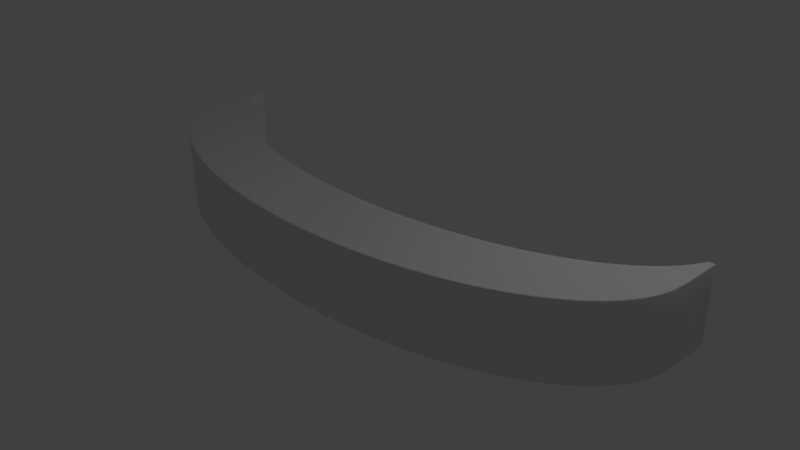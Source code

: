 # Source: bar1.blend  (saved by Blender 2.79.0; exported with 4.5.12 LTS)
import bpy
from mathutils import Matrix  # noqa: F401  (used for matrix-valued properties, if any)

bpy.ops.wm.read_factory_settings(use_empty=True)
scene = bpy.context.scene
scene.name = 'Scene'

# ---- collections
col_collection_1 = bpy.data.collections.new('Collection 1'); scene.collection.children.link(col_collection_1)

# ---- node groups
ng_auto_smooth = bpy.data.node_groups.new('Auto Smooth', 'GeometryNodeTree')
_s = ng_auto_smooth.interface.new_socket(name='Geometry', in_out='OUTPUT', socket_type='NodeSocketGeometry')
_s = ng_auto_smooth.interface.new_socket(name='Geometry', in_out='INPUT', socket_type='NodeSocketGeometry')
_s = ng_auto_smooth.interface.new_socket(name='Angle', in_out='INPUT', socket_type='NodeSocketFloat')
_s.subtype = 'ANGLE'
_s.min_value = 0.0
_s.max_value = 3.142
ng_auto_smooth.is_modifier = True
_N = ng_auto_smooth.nodes; _L = ng_auto_smooth.links
n0 = _N.new('NodeGroupOutput'); n0.name = 'Group Output'; n0.location = (480, -100)
n1 = _N.new('NodeGroupInput'); n1.name = 'Group Input'; n1.location = (-420, -300)
n2 = _N.new('NodeGroupInput'); n2.name = 'Group Input.001'; n2.location = (-60, -100)
n3 = _N.new('GeometryNodeSetShadeSmooth'); n3.name = 'Set Shade Smooth'; n3.location = (120, -100)
n3.domain = 'EDGE'
n4 = _N.new('GeometryNodeSetShadeSmooth'); n4.name = 'Set Shade Smooth.001'; n4.location = (300, -100)
n5 = _N.new('GeometryNodeInputMeshEdgeAngle'); n5.name = 'Edge Angle'; n5.location = (-420, -220)
n6 = _N.new('GeometryNodeInputEdgeSmooth'); n6.name = 'Is Edge Smooth'; n6.location = (-60, -160)
n7 = _N.new('GeometryNodeInputShadeSmooth'); n7.name = 'Is Face Smooth'; n7.location = (-240, -340)
n8 = _N.new('FunctionNodeBooleanMath'); n8.name = 'Boolean Math'; n8.location = (-60, -220)
n9 = _N.new('FunctionNodeCompare'); n9.name = 'Compare'; n9.location = (-240, -180)
n9.operation = 'LESS_EQUAL'
_L.new(n5.outputs[0], n9.inputs[0])
_L.new(n4.outputs[0], n0.inputs[0])
_L.new(n1.outputs[1], n9.inputs[1])
_L.new(n9.outputs[0], n8.inputs[0])
_L.new(n7.outputs[0], n8.inputs[1])
_L.new(n2.outputs[0], n3.inputs[0])
_L.new(n6.outputs[0], n3.inputs[1])
_L.new(n3.outputs[0], n4.inputs[0])
_L.new(n8.outputs[0], n3.inputs[2])
n0.is_active_output = True

# ---- world
world_world = bpy.data.worlds.new('World'); scene.world = world_world
world_world.color = (0.05088, 0.05088, 0.05088)
world_world.use_sun_shadow = False
world_world.sun_shadow_jitter_overblur = 0.0
world_world.cycles.sampling_method = 'MANUAL'

# ---- cameras
cam_camera = bpy.data.cameras.new('Camera')
cam_camera.clip_end = 100.0
cam_camera.lens = 35.0
cam_camera.sensor_width = 32.0
cam_camera.sensor_height = 18.0
cam_camera.ortho_scale = 7.314
cam_camera.dof.focus_distance = 0.0
cam_camera.dof.aperture_fstop = 128.0

# ---- lights
light_lamp = bpy.data.lights.new('Lamp', 'POINT')
light_lamp.transmission_factor = 0.0
light_lamp.cutoff_distance = 30.0
light_lamp.energy = 100.0
light_lamp.shadow_buffer_clip_start = 1.001
light_lamp.shadow_soft_size = 0.1
light_lamp.shadow_maximum_resolution = 0.006
light_lamp.use_absolute_resolution = True

# ---- meshes
me_circle = bpy.data.meshes.new('Circle')
me_circle.from_pydata([(-3.875, 0.1315, 0.6875), (-3.612, -0.2372, 0.6875), (-3.209, -0.5731, 0.6875), (-2.683, -0.8633, 0.6875), (-2.054, -1.097, 0.6875), (-1.346, -1.264, 0.6875), (-0.5862, -1.359, 0.6875), (0.196, -1.378, 0.6875), (0.9708, -1.321, 0.6875), (1.708, -1.189, 0.6875), (2.38, -0.9876, 0.6875), (2.96, -0.7247, 0.6875), (3.427, -0.4101, 0.6875), (3.762, -0.05614, 0.6875), (0.5862, -1.359, 0.6875), (1.346, -1.264, 0.6875), (2.054, -1.097, 0.6875), (3.952, 1.227, 0.6875), (-3.952, 1.227, 0.6875), (2.683, -0.8633, 0.6875), (3.209, -0.5731, 0.6875), (3.952, 0.3237, 0.6875), (3.612, -0.2372, 0.6875), (-3.952, 0.3237, 0.6875), (3.875, 0.1315, 0.6875), (-3.762, -0.05614, 0.6875), (-3.427, -0.4101, 0.6875), (-2.96, -0.7247, 0.6875), (-2.38, -0.9876, 0.6875), (-1.708, -1.189, 0.6875), (-0.9707, -1.321, 0.6875), (-0.196, -1.378, 0.6875), (3.427, -0.2851, 0.75), (-1.346, -1.139, 0.75), (-3.612, -0.1122, 0.75), (1.708, -1.064, 0.75), (3.209, -0.4481, 0.75), (-1.708, -1.064, 0.75), (-3.762, 0.06886, 0.75), (1.346, -1.139, 0.75), (2.96, -0.5997, 0.75), (-2.054, -0.9716, 0.75), (-3.875, 0.2565, 0.75), (0.9708, -1.196, 0.75), (2.683, -0.7383, 0.75), (3.875, 0.2565, 0.75), (-2.38, -0.8626, 0.75), (-2.96, -0.5997, 0.75), (0.5862, -1.234, 0.75), (-0.5862, -1.234, 0.75), (-0.196, -1.253, 0.75), (2.38, -0.8626, 0.75), (3.762, 0.06886, 0.75), (-2.683, -0.7383, 0.75), (-3.209, -0.4481, 0.75), (0.196, -1.253, 0.75), (-0.9707, -1.196, 0.75), (3.612, -0.1122, 0.75), (2.054, -0.9716, 0.75), (-3.427, -0.2851, 0.75), (-3.875, 0.1315, 0.0), (-3.612, -0.2372, 0.0), (-3.209, -0.5731, 0.0), (-2.683, -0.8633, 0.0), (-2.054, -1.097, 0.0), (-1.346, -1.264, 0.0), (-0.5862, -1.359, 0.0), (0.196, -1.378, 0.0), (0.9708, -1.321, 0.0), (1.708, -1.189, 0.0), (2.38, -0.9876, 0.0), (2.96, -0.7247, 0.0), (3.427, -0.4101, 0.0), (3.762, -0.05614, 0.0), (0.5862, -1.359, 0.0), (1.346, -1.264, 0.0), (2.054, -1.097, 0.0), (3.952, 1.227, 0.0), (-3.952, 1.227, 0.0), (2.683, -0.8633, 0.0), (3.209, -0.5731, 0.0), (3.952, 0.3237, 0.0), (3.612, -0.2372, 0.0), (-3.952, 0.3237, 0.0), (3.875, 0.1315, 0.0), (-3.762, -0.05614, 0.0), (-3.427, -0.4101, 0.0), (-2.96, -0.7247, 0.0), (-2.38, -0.9876, 0.0), (-1.708, -1.189, 0.0), (-0.9707, -1.321, 0.0), (-0.196, -1.378, 0.0), (3.427, -0.2851, 0.0), (-1.346, -1.139, 0.0), (-3.612, -0.1122, 0.0), (1.708, -1.064, 0.0), (3.209, -0.4481, 0.0), (-1.708, -1.064, 0.0), (-3.762, 0.06886, 0.0), (1.346, -1.139, 0.0), (2.96, -0.5997, 0.0), (-2.054, -0.9716, 0.0), (-3.875, 0.2565, 0.0), (0.9708, -1.196, 0.0), (2.683, -0.7383, 0.0), (3.875, 0.2565, 0.0), (-2.38, -0.8626, 0.0), (-2.96, -0.5997, 0.0), (0.5862, -1.234, 0.0), (-0.5862, -1.234, 0.0), (-0.196, -1.253, 0.0), (2.38, -0.8626, 0.0), (3.762, 0.06886, 0.0), (-2.683, -0.7383, 0.0), (-3.209, -0.4481, 0.0), (0.196, -1.253, 0.0), (-0.9707, -1.196, 0.0), (3.612, -0.1122, 0.0), (2.054, -0.9716, 0.0), (-3.427, -0.2851, 0.0), (3.998, 0.6686, 0.6875), (3.976, 0.421, 0.6875), (-3.998, 0.6686, 0.6875), (-3.976, 0.421, 0.6875), (-3.918, 0.2271, 0.6875), (-3.823, 0.03696, 0.6875), (-3.691, -0.1476, 0.6875), (-3.523, -0.3248, 0.6875), (-3.322, -0.493, 0.6875), (-3.088, -0.6504, 0.6875), (-2.825, -0.7957, 0.6875), (-2.535, -0.9273, 0.6875), (-2.22, -1.044, 0.6875), (-1.883, -1.145, 0.6875), (-1.529, -1.229, 0.6875), (-1.16, -1.295, 0.6875), (-0.7794, -1.342, 0.6875), (-0.3916, -1.371, 0.6875), (2.042e-06, -1.381, 0.6875), (0.3916, -1.371, 0.6875), (0.7794, -1.342, 0.6875), (1.16, -1.295, 0.6875), (1.529, -1.229, 0.6875), (1.883, -1.145, 0.6875), (2.22, -1.044, 0.6875), (2.535, -0.9273, 0.6875), (2.825, -0.7957, 0.6875), (3.088, -0.6504, 0.6875), (3.322, -0.493, 0.6875), (3.523, -0.3248, 0.6875), (3.691, -0.1476, 0.6875), (3.823, 0.03696, 0.6875), (3.918, 0.2271, 0.6875), (-3.976, 1.227, 0.6875), (3.976, 1.227, 0.6875), (3.923, 0.3517, 0.75), (3.823, 0.162, 0.75), (-2.825, -0.6707, 0.75), (-3.088, -0.5254, 0.75), (2.045e-06, -1.256, 0.75), (-0.3916, -1.246, 0.75), (3.691, -0.02261, 0.75), (-3.322, -0.368, 0.75), (3.523, -0.1998, 0.75), (-3.523, -0.1998, 0.75), (3.322, -0.368, 0.75), (-3.691, -0.02261, 0.75), (3.088, -0.5254, 0.75), (-3.823, 0.162, 0.75), (2.825, -0.6707, 0.75), (-3.923, 0.3517, 0.75), (2.535, -0.8023, 0.75), (-0.7794, -1.217, 0.75), (2.22, -0.9191, 0.75), (-1.16, -1.17, 0.75), (1.883, -1.02, 0.75), (-1.529, -1.104, 0.75), (1.529, -1.104, 0.75), (-1.883, -1.02, 0.75), (1.16, -1.17, 0.75), (-2.22, -0.9191, 0.75), (0.7794, -1.217, 0.75), (-2.535, -0.8023, 0.75), (0.3916, -1.246, 0.75), (3.998, 0.6686, 0.0), (3.976, 0.421, 0.0), (-3.998, 0.6686, 0.0), (-3.976, 0.421, 0.0), (-3.918, 0.2271, 0.0), (-3.823, 0.03696, 0.0), (-3.691, -0.1476, 0.0), (-3.523, -0.3248, 0.0), (-3.322, -0.493, 0.0), (-3.088, -0.6504, 0.0), (-2.825, -0.7957, 0.0), (-2.535, -0.9273, 0.0), (-2.22, -1.044, 0.0), (-1.883, -1.145, 0.0), (-1.529, -1.229, 0.0), (-1.16, -1.295, 0.0), (-0.7794, -1.342, 0.0), (-0.3916, -1.371, 0.0), (2.045e-06, -1.381, 0.0), (0.3916, -1.371, 0.0), (0.7794, -1.342, 0.0), (1.16, -1.295, 0.0), (1.529, -1.229, 0.0), (1.883, -1.145, 0.0), (2.22, -1.044, 0.0), (2.535, -0.9273, 0.0), (2.825, -0.7957, 0.0), (3.088, -0.6504, 0.0), (3.322, -0.493, 0.0), (3.523, -0.3248, 0.0), (3.691, -0.1476, 0.0), (3.823, 0.03696, 0.0), (3.918, 0.2271, 0.0), (-3.976, 1.227, 0.0), (3.976, 1.227, 0.0), (3.923, 0.3517, 0.0), (3.823, 0.162, 0.0), (-2.825, -0.6707, 0.0), (-3.088, -0.5254, 0.0), (2.045e-06, -1.256, 0.0), (-0.3916, -1.246, 0.0), (3.691, -0.02261, 0.0), (-3.322, -0.368, 0.0), (3.523, -0.1998, 0.0), (-3.523, -0.1998, 0.0), (3.322, -0.368, 0.0), (-3.691, -0.02261, 0.0), (3.088, -0.5254, 0.0), (-3.823, 0.162, 0.0), (2.825, -0.6707, 0.0), (-3.923, 0.3517, 0.0), (2.535, -0.8023, 0.0), (-0.7794, -1.217, 0.0), (2.22, -0.9191, 0.0), (-1.16, -1.17, 0.0), (1.883, -1.02, 0.0), (-1.529, -1.104, 0.0), (1.529, -1.104, 0.0), (-1.883, -1.02, 0.0), (1.16, -1.17, 0.0), (-2.22, -0.9191, 0.0), (0.7794, -1.217, 0.0), (-2.535, -0.8023, 0.0), (0.3916, -1.246, 0.0), (3.875, 0.1592, 1.0), (3.875, 0.1315, 0.9875), (3.875, 0.1486, 0.999), (3.875, 0.1396, 0.9963), (3.875, 0.1336, 0.9923), (3.762, -0.02836, 1.0), (3.762, -0.05614, 0.9875), (3.762, -0.03899, 0.999), (3.762, -0.048, 0.9963), (3.762, -0.05402, 0.9923), (3.612, -0.2095, 1.0), (3.612, -0.2372, 0.9875), (3.612, -0.2201, 0.999), (3.612, -0.2291, 0.9963), (3.612, -0.2351, 0.9923), (3.427, -0.3824, 1.0), (3.427, -0.4101, 0.9875), (3.427, -0.393, 0.999), (3.427, -0.402, 0.9963), (3.427, -0.408, 0.9923), (3.209, -0.5454, 1.0), (3.209, -0.5731, 0.9875), (3.209, -0.556, 0.999), (3.209, -0.565, 0.9963), (3.209, -0.571, 0.9923), (2.96, -0.6969, 1.0), (2.96, -0.7247, 0.9875), (2.96, -0.7075, 0.999), (2.96, -0.7165, 0.9963), (2.96, -0.7226, 0.9923), (2.683, -0.8355, 1.0), (2.683, -0.8633, 0.9875), (2.683, -0.8461, 0.999), (2.683, -0.8551, 0.9963), (2.683, -0.8612, 0.9923), (2.38, -0.9599, 1.0), (2.38, -0.9876, 0.9875), (2.38, -0.9705, 0.999), (2.38, -0.9795, 0.9963), (2.38, -0.9855, 0.9923), (2.054, -1.069, 1.0), (2.054, -1.097, 0.9875), (2.054, -1.079, 0.999), (2.054, -1.088, 0.9963), (2.054, -1.094, 0.9923), (1.708, -1.161, 1.0), (1.708, -1.189, 0.9875), (1.708, -1.172, 0.999), (1.708, -1.181, 0.9963), (1.708, -1.187, 0.9923), (1.346, -1.236, 1.0), (1.346, -1.264, 0.9875), (1.346, -1.247, 0.999), (1.346, -1.256, 0.9963), (1.346, -1.262, 0.9923), (0.9708, -1.293, 1.0), (0.9708, -1.321, 0.9875), (0.9708, -1.304, 0.999), (0.9708, -1.313, 0.9963), (0.9708, -1.319, 0.9923), (0.5862, -1.331, 1.0), (0.5862, -1.359, 0.9875), (0.5862, -1.342, 0.999), (0.5862, -1.351, 0.9963), (0.5862, -1.357, 0.9923), (0.196, -1.351, 1.0), (0.196, -1.378, 0.9875), (0.196, -1.361, 0.999), (0.196, -1.37, 0.9963), (0.196, -1.376, 0.9923), (-0.196, -1.351, 1.0), (-0.196, -1.378, 0.9875), (-0.196, -1.361, 0.999), (-0.196, -1.37, 0.9963), (-0.196, -1.376, 0.9923), (-3.875, 1.105, 0.75), (-3.875, 1.131, 0.7625), (-3.875, 1.115, 0.751), (-3.875, 1.124, 0.7537), (-3.875, 1.129, 0.7577), (-3.612, 0.736, 0.75), (-3.612, 0.7628, 0.7625), (-3.612, 0.7462, 0.751), (-3.612, 0.7549, 0.7537), (-3.612, 0.7607, 0.7577), (-3.209, 0.4001, 0.75), (-3.209, 0.4269, 0.7625), (-3.209, 0.4103, 0.751), (-3.209, 0.419, 0.7537), (-3.209, 0.4248, 0.7577), (-2.683, 0.1099, 0.75), (-2.683, 0.1367, 0.7625), (-2.683, 0.1202, 0.751), (-2.683, 0.1289, 0.7537), (-2.683, 0.1347, 0.7577), (-2.054, -0.1233, 0.75), (-2.054, -0.09656, 0.7625), (-2.054, -0.1131, 0.751), (-2.054, -0.1044, 0.7537), (-2.054, -0.0986, 0.7577), (-1.346, -0.2908, 0.75), (-1.346, -0.264, 0.7625), (-1.346, -0.2805, 0.751), (-1.346, -0.2718, 0.7537), (-1.346, -0.266, 0.7577), (-0.5862, -0.3859, 0.75), (-0.5862, -0.3591, 0.7625), (-0.5862, -0.3757, 0.751), (-0.5862, -0.367, 0.7537), (-0.5862, -0.3612, 0.7577), (0.196, -0.4051, 0.75), (0.196, -0.3784, 0.7625), (0.196, -0.3949, 0.751), (0.196, -0.3862, 0.7537), (0.196, -0.3804, 0.7577), (0.9708, -0.3477, 0.75), (0.9708, -0.3209, 0.7625), (0.9708, -0.3374, 0.751), (0.9708, -0.3287, 0.7537), (0.9708, -0.3229, 0.7577), (1.708, -0.2157, 0.75), (1.708, -0.189, 0.7625), (1.708, -0.2055, 0.751), (1.708, -0.1968, 0.7537), (1.708, -0.191, 0.7577), (2.38, -0.01442, 0.75), (2.38, 0.01235, 0.7625), (2.38, -0.004177, 0.751), (2.38, 0.00451, 0.7537), (2.38, 0.01032, 0.7577), (2.96, 0.2486, 0.75), (2.96, 0.2753, 0.7625), (2.96, 0.2588, 0.751), (2.96, 0.2675, 0.7537), (2.96, 0.2733, 0.7577), (3.427, 0.5631, 0.75), (3.427, 0.5899, 0.7625), (3.427, 0.5733, 0.751), (3.427, 0.582, 0.7537), (3.427, 0.5878, 0.7577), (3.762, 0.9171, 0.75), (3.762, 0.9439, 0.7625), (3.762, 0.9273, 0.751), (3.762, 0.936, 0.7537), (3.762, 0.9418, 0.7577), (-0.5862, -1.331, 1.0), (-0.5862, -1.359, 0.9875), (-0.5862, -1.342, 0.999), (-0.5862, -1.351, 0.9963), (-0.5862, -1.357, 0.9923), (-0.9707, -1.293, 1.0), (-0.9707, -1.321, 0.9875), (-0.9707, -1.304, 0.999), (-0.9707, -1.313, 0.9963), (-0.9707, -1.319, 0.9923), (-1.346, -1.236, 1.0), (-1.346, -1.264, 0.9875), (-1.346, -1.247, 0.999), (-1.346, -1.256, 0.9963), (-1.346, -1.262, 0.9923), (-1.708, -1.161, 1.0), (-1.708, -1.189, 0.9875), (-1.708, -1.172, 0.999), (-1.708, -1.181, 0.9963), (-1.708, -1.187, 0.9923), (-2.054, -1.069, 1.0), (-2.054, -1.097, 0.9875), (-2.054, -1.079, 0.999), (-2.054, -1.088, 0.9963), (-2.054, -1.094, 0.9923), (-2.38, -0.9599, 1.0), (-2.38, -0.9876, 0.9875), (-2.38, -0.9705, 0.999), (-2.38, -0.9795, 0.9963), (-2.38, -0.9855, 0.9923), (-2.683, -0.8355, 1.0), (-2.683, -0.8633, 0.9875), (-2.683, -0.8461, 0.999), (-2.683, -0.8552, 0.9963), (-2.683, -0.8612, 0.9923), (-2.96, -0.6969, 1.0), (-2.96, -0.7247, 0.9875), (-2.96, -0.7075, 0.999), (-2.96, -0.7165, 0.9963), (-2.96, -0.7226, 0.9923), (-3.209, -0.5454, 1.0), (-3.209, -0.5731, 0.9875), (-3.209, -0.556, 0.999), (-3.209, -0.565, 0.9963), (-3.209, -0.571, 0.9923), (-3.427, -0.3824, 1.0), (-3.427, -0.4101, 0.9875), (-3.427, -0.393, 0.999), (-3.427, -0.402, 0.9963), (-3.427, -0.408, 0.9923), (-3.612, -0.2095, 1.0), (-3.612, -0.2372, 0.9875), (-3.612, -0.2201, 0.999), (-3.612, -0.2291, 0.9963), (-3.612, -0.2351, 0.9923), (-3.762, -0.02836, 1.0), (-3.762, -0.05614, 0.9875), (-3.762, -0.03899, 0.999), (-3.762, -0.048, 0.9963), (-3.762, -0.05402, 0.9923), (-3.875, 0.1592, 1.0), (-3.875, 0.1315, 0.9875), (-3.875, 0.1486, 0.999), (-3.875, 0.1396, 0.9963), (-3.875, 0.1336, 0.9923), (-3.931, 0.2911, 1.0), (-3.952, 0.3237, 0.9875), (-3.939, 0.3036, 0.999), (-3.946, 0.3142, 0.9963), (-3.95, 0.3212, 0.9923), (3.931, 0.2911, 1.0), (3.952, 0.3237, 0.9875), (3.939, 0.3036, 0.999), (3.946, 0.3142, 0.9963), (3.95, 0.3212, 0.9923), (2.683, 0.1099, 0.75), (2.683, 0.1367, 0.7625), (2.683, 0.1202, 0.751), (2.683, 0.1289, 0.7537), (2.683, 0.1347, 0.7577), (3.209, 0.4001, 0.75), (3.209, 0.4269, 0.7625), (3.209, 0.4103, 0.751), (3.209, 0.419, 0.7537), (3.209, 0.4248, 0.7577), (3.612, 0.736, 0.75), (3.612, 0.7628, 0.7625), (3.612, 0.7462, 0.751), (3.612, 0.7549, 0.7537), (3.612, 0.7607, 0.7577), (3.875, 1.105, 0.75), (3.875, 1.131, 0.7625), (3.875, 1.115, 0.751), (3.875, 1.124, 0.7537), (3.875, 1.129, 0.7577), (-3.762, 0.9171, 0.75), (-3.762, 0.9439, 0.7625), (-3.762, 0.9273, 0.751), (-3.762, 0.936, 0.7537), (-3.762, 0.9418, 0.7577), (-3.427, 0.5631, 0.75), (-3.427, 0.5899, 0.7625), (-3.427, 0.5733, 0.751), (-3.427, 0.582, 0.7537), (-3.427, 0.5878, 0.7577), (-2.96, 0.2486, 0.75), (-2.96, 0.2753, 0.7625), (-2.96, 0.2588, 0.751), (-2.96, 0.2675, 0.7537), (-2.96, 0.2733, 0.7577), (-2.38, -0.01443, 0.75), (-2.38, 0.01235, 0.7625), (-2.38, -0.004179, 0.751), (-2.38, 0.004508, 0.7537), (-2.38, 0.01031, 0.7577), (-1.708, -0.2157, 0.75), (-1.708, -0.189, 0.7625), (-1.708, -0.2055, 0.751), (-1.708, -0.1968, 0.7537), (-1.708, -0.191, 0.7577), (-0.9707, -0.3477, 0.75), (-0.9707, -0.3209, 0.7625), (-0.9707, -0.3374, 0.751), (-0.9707, -0.3287, 0.7537), (-0.9707, -0.3229, 0.7577), (-0.196, -0.4051, 0.75), (-0.196, -0.3784, 0.7625), (-0.196, -0.3949, 0.751), (-0.196, -0.3862, 0.7537), (-0.196, -0.3804, 0.7577), (0.5862, -0.3859, 0.75), (0.5862, -0.3591, 0.7625), (0.5862, -0.3757, 0.751), (0.5862, -0.367, 0.7537), (0.5862, -0.3612, 0.7577), (1.346, -0.2908, 0.75), (1.346, -0.264, 0.7625), (1.346, -0.2805, 0.751), (1.346, -0.2718, 0.7537), (1.346, -0.266, 0.7577), (2.054, -0.1233, 0.75), (2.054, -0.09656, 0.7625), (2.054, -0.1131, 0.751), (2.054, -0.1044, 0.7537), (2.054, -0.0986, 0.7577), (3.875, 1.131, 0.9875), (3.875, 1.105, 1.0), (3.875, 1.129, 0.9923), (3.875, 1.124, 0.9963), (3.875, 1.115, 0.999), (3.762, 0.9439, 0.9875), (3.762, 0.9171, 1.0), (3.762, 0.9418, 0.9923), (3.762, 0.936, 0.9963), (3.762, 0.9273, 0.999), (3.612, 0.7628, 0.9875), (3.612, 0.736, 1.0), (3.612, 0.7607, 0.9923), (3.612, 0.7549, 0.9963), (3.612, 0.7462, 0.999), (3.427, 0.5899, 0.9875), (3.427, 0.5631, 1.0), (3.427, 0.5878, 0.9923), (3.427, 0.582, 0.9963), (3.427, 0.5733, 0.999), (3.209, 0.4269, 0.9875), (3.209, 0.4001, 1.0), (3.209, 0.4248, 0.9923), (3.209, 0.419, 0.9963), (3.209, 0.4103, 0.999), (2.96, 0.2753, 0.9875), (2.96, 0.2486, 1.0), (2.96, 0.2733, 0.9923), (2.96, 0.2675, 0.9963), (2.96, 0.2588, 0.999), (2.683, 0.1367, 0.9875), (2.683, 0.1099, 1.0), (2.683, 0.1347, 0.9923), (2.683, 0.1289, 0.9963), (2.683, 0.1202, 0.999), (2.38, 0.01235, 0.9875), (2.38, -0.01443, 1.0), (2.38, 0.01032, 0.9923), (2.38, 0.00451, 0.9963), (2.38, -0.004178, 0.999), (2.054, -0.09656, 0.9875), (2.054, -0.1233, 1.0), (2.054, -0.0986, 0.9923), (2.054, -0.1044, 0.9963), (2.054, -0.1131, 0.999), (1.708, -0.189, 0.9875), (1.708, -0.2157, 1.0), (1.708, -0.191, 0.9923), (1.708, -0.1968, 0.9963), (1.708, -0.2055, 0.999), (1.346, -0.264, 0.9875), (1.346, -0.2908, 1.0), (1.346, -0.266, 0.9923), (1.346, -0.2718, 0.9963), (1.346, -0.2805, 0.999), (0.9708, -0.3209, 0.9875), (0.9708, -0.3477, 1.0), (0.9708, -0.3229, 0.9923), (0.9708, -0.3287, 0.9963), (0.9708, -0.3374, 0.999), (0.5862, -0.3591, 0.9875), (0.5862, -0.3859, 1.0), (0.5862, -0.3612, 0.9923), (0.5862, -0.367, 0.9963), (0.5862, -0.3757, 0.999), (0.196, -0.3784, 0.9875), (0.196, -0.4051, 1.0), (0.196, -0.3804, 0.9923), (0.196, -0.3862, 0.9963), (0.196, -0.3949, 0.999), (-0.196, -0.3784, 0.9875), (-0.196, -0.4051, 1.0), (-0.196, -0.3804, 0.9923), (-0.196, -0.3862, 0.9963), (-0.196, -0.3949, 0.999), (-0.5862, -0.3591, 0.9875), (-0.5862, -0.3859, 1.0), (-0.5862, -0.3612, 0.9923), (-0.5862, -0.367, 0.9963), (-0.5862, -0.3757, 0.999), (-0.9707, -0.3209, 0.9875), (-0.9707, -0.3477, 1.0), (-0.9707, -0.3229, 0.9923), (-0.9707, -0.3287, 0.9963), (-0.9707, -0.3374, 0.999), (-1.346, -0.264, 0.9875), (-1.346, -0.2908, 1.0), (-1.346, -0.266, 0.9923), (-1.346, -0.2718, 0.9963), (-1.346, -0.2805, 0.999), (-1.708, -0.189, 0.9875), (-1.708, -0.2157, 1.0), (-1.708, -0.191, 0.9923), (-1.708, -0.1968, 0.9963), (-1.708, -0.2055, 0.999), (-2.054, -0.09656, 0.9875), (-2.054, -0.1233, 1.0), (-2.054, -0.0986, 0.9923), (-2.054, -0.1044, 0.9963), (-2.054, -0.1131, 0.999), (-2.38, 0.01235, 0.9875), (-2.38, -0.01443, 1.0), (-2.38, 0.01031, 0.9923), (-2.38, 0.004508, 0.9963), (-2.38, -0.00418, 0.999), (-2.683, 0.1367, 0.9875), (-2.683, 0.1099, 1.0), (-2.683, 0.1347, 0.9923), (-2.683, 0.1289, 0.9963), (-2.683, 0.1202, 0.999), (-2.96, 0.2753, 0.9875), (-2.96, 0.2486, 1.0), (-2.96, 0.2733, 0.9923), (-2.96, 0.2675, 0.9963), (-2.96, 0.2588, 0.999), (-3.209, 0.4269, 0.9875), (-3.209, 0.4001, 1.0), (-3.209, 0.4248, 0.9923), (-3.209, 0.419, 0.9963), (-3.209, 0.4103, 0.999), (-3.427, 0.5899, 0.9875), (-3.427, 0.5631, 1.0), (-3.427, 0.5878, 0.9923), (-3.427, 0.582, 0.9963), (-3.427, 0.5733, 0.999), (-3.612, 0.7628, 0.9875), (-3.612, 0.736, 1.0), (-3.612, 0.7607, 0.9923), (-3.612, 0.7549, 0.9963), (-3.612, 0.7462, 0.999), (-3.762, 0.9439, 0.9875), (-3.762, 0.9171, 1.0), (-3.762, 0.9418, 0.9923), (-3.762, 0.936, 0.9963), (-3.762, 0.9273, 0.999), (-3.875, 1.131, 0.9875), (-3.875, 1.105, 1.0), (-3.875, 1.129, 0.9923), (-3.875, 1.124, 0.9963), (-3.875, 1.115, 0.999), (-3.952, 1.227, 0.9875), (-3.952, 1.2, 1.0), (-3.952, 1.225, 0.9923), (-3.952, 1.219, 0.9963), (-3.952, 1.21, 0.999), (3.952, 1.227, 0.9875), (3.952, 1.2, 1.0), (3.952, 1.225, 0.9923), (3.952, 1.219, 0.9963), (3.952, 1.21, 0.999), (3.918, 0.2271, 0.9875), (3.919, 0.2552, 1.0), (3.918, 0.2293, 0.9923), (3.918, 0.2353, 0.9963), (3.918, 0.2444, 0.999), (3.823, 0.06474, 1.0), (3.823, 0.03696, 0.9875), (3.823, 0.05411, 0.999), (3.823, 0.0451, 0.9963), (3.823, 0.03908, 0.9923), (3.691, -0.1198, 1.0), (3.691, -0.1476, 0.9875), (3.691, -0.1305, 0.999), (3.691, -0.1395, 0.9963), (3.691, -0.1455, 0.9923), (3.523, -0.2971, 1.0), (3.523, -0.3248, 0.9875), (3.523, -0.3077, 0.999), (3.523, -0.3167, 0.9963), (3.523, -0.3227, 0.9923), (3.322, -0.4652, 1.0), (3.322, -0.493, 0.9875), (3.322, -0.4758, 0.999), (3.322, -0.4848, 0.9963), (3.322, -0.4909, 0.9923), (3.088, -0.6227, 1.0), (3.088, -0.6504, 0.9875), (3.088, -0.6333, 0.999), (3.088, -0.6423, 0.9963), (3.088, -0.6483, 0.9923), (2.825, -0.7679, 1.0), (2.825, -0.7957, 0.9875), (2.825, -0.7785, 0.999), (2.825, -0.7875, 0.9963), (2.825, -0.7936, 0.9923), (2.535, -0.8996, 1.0), (2.535, -0.9273, 0.9875), (2.535, -0.9102, 0.999), (2.535, -0.9192, 0.9963), (2.535, -0.9252, 0.9923), (2.22, -1.016, 1.0), (2.22, -1.044, 0.9875), (2.22, -1.027, 0.999), (2.22, -1.036, 0.9963), (2.22, -1.042, 0.9923), (1.883, -1.117, 1.0), (1.883, -1.145, 0.9875), (1.883, -1.128, 0.999), (1.883, -1.137, 0.9963), (1.883, -1.143, 0.9923), (1.529, -1.201, 1.0), (1.529, -1.229, 0.9875), (1.529, -1.212, 0.999), (1.529, -1.221, 0.9963), (1.529, -1.227, 0.9923), (1.16, -1.267, 1.0), (1.16, -1.295, 0.9875), (1.16, -1.278, 0.999), (1.16, -1.287, 0.9963), (1.16, -1.293, 0.9923), (0.7794, -1.315, 1.0), (0.7794, -1.342, 0.9875), (0.7794, -1.325, 0.999), (0.7794, -1.334, 0.9963), (0.7794, -1.34, 0.9923), (0.3916, -1.343, 1.0), (0.3916, -1.371, 0.9875), (0.3916, -1.354, 0.999), (0.3916, -1.363, 0.9963), (0.3916, -1.369, 0.9923), (2.045e-06, -1.353, 1.0), (2.045e-06, -1.381, 0.9875), (2.045e-06, -1.364, 0.999), (2.045e-06, -1.373, 0.9963), (2.045e-06, -1.379, 0.9923), (-0.3916, -1.343, 1.0), (-0.3916, -1.371, 0.9875), (-0.3916, -1.354, 0.999), (-0.3916, -1.363, 0.9963), (-0.3916, -1.369, 0.9923), (-0.7794, -1.315, 1.0), (-0.7794, -1.342, 0.9875), (-0.7794, -1.325, 0.999), (-0.7794, -1.334, 0.9963), (-0.7794, -1.34, 0.9923), (-1.16, -1.267, 1.0), (-1.16, -1.295, 0.9875), (-1.16, -1.278, 0.999), (-1.16, -1.287, 0.9963), (-1.16, -1.293, 0.9923), (-1.529, -1.201, 1.0), (-1.529, -1.229, 0.9875), (-1.529, -1.212, 0.999), (-1.529, -1.221, 0.9963), (-1.529, -1.227, 0.9923), (-1.883, -1.117, 1.0), (-1.883, -1.145, 0.9875), (-1.883, -1.128, 0.999), (-1.883, -1.137, 0.9963), (-1.883, -1.143, 0.9923), (-2.22, -1.016, 1.0), (-2.22, -1.044, 0.9875), (-2.22, -1.027, 0.999), (-2.22, -1.036, 0.9963), (-2.22, -1.042, 0.9923), (-2.535, -0.8996, 1.0), (-2.535, -0.9273, 0.9875), (-2.535, -0.9102, 0.999), (-2.535, -0.9192, 0.9963), (-2.535, -0.9252, 0.9923), (-2.825, -0.7679, 1.0), (-2.825, -0.7957, 0.9875), (-2.825, -0.7785, 0.999), (-2.825, -0.7875, 0.9963), (-2.825, -0.7936, 0.9923), (-3.088, -0.6227, 1.0), (-3.088, -0.6504, 0.9875), (-3.088, -0.6333, 0.999), (-3.088, -0.6423, 0.9963), (-3.088, -0.6483, 0.9923), (-3.322, -0.4652, 1.0), (-3.322, -0.493, 0.9875), (-3.322, -0.4758, 0.999), (-3.322, -0.4848, 0.9963), (-3.322, -0.4909, 0.9923), (-3.523, -0.2971, 1.0), (-3.523, -0.3248, 0.9875), (-3.523, -0.3077, 0.999), (-3.523, -0.3167, 0.9963), (-3.523, -0.3227, 0.9923), (-3.691, -0.1198, 1.0), (-3.691, -0.1476, 0.9875), (-3.691, -0.1305, 0.999), (-3.691, -0.1395, 0.9963), (-3.691, -0.1455, 0.9923), (-3.823, 0.06473, 1.0), (-3.823, 0.03696, 0.9875), (-3.823, 0.05411, 0.999), (-3.823, 0.0451, 0.9963), (-3.823, 0.03908, 0.9923), (-3.919, 0.2552, 1.0), (-3.918, 0.2271, 0.9875), (-3.919, 0.2444, 0.999), (-3.918, 0.2353, 0.9963), (-3.918, 0.2293, 0.9923), (-3.964, 0.4231, 1.0), (-3.976, 0.421, 0.9875), (-3.968, 0.4223, 0.999), (-3.972, 0.4216, 0.9963), (-3.975, 0.4212, 0.9923), (-3.985, 0.6691, 1.0), (-3.998, 0.6686, 0.9875), (-3.99, 0.6689, 0.999), (-3.994, 0.6687, 0.9963), (-3.997, 0.6686, 0.9923), (3.964, 0.4231, 1.0), (3.976, 0.421, 0.9875), (3.968, 0.4223, 0.999), (3.972, 0.4216, 0.9963), (3.975, 0.4212, 0.9923), (3.985, 0.6691, 1.0), (3.998, 0.6686, 0.9875), (3.99, 0.6689, 0.999), (3.994, 0.6687, 0.9963), (3.997, 0.6686, 0.9923), (3.923, 1.2, 1.0), (3.936, 1.227, 0.9875), (3.918, 1.215, 0.9875), (3.927, 1.21, 0.999), (3.931, 1.219, 0.9963), (3.92, 1.204, 0.999), (3.924, 1.213, 0.9981), (3.927, 1.22, 0.9964), (3.924, 1.22, 0.9954), (3.93, 1.226, 0.9875), (3.925, 1.223, 0.9875), (3.934, 1.225, 0.9923), (3.929, 1.224, 0.9925), (3.925, 1.222, 0.9926), (3.917, 1.213, 0.9923), (3.918, 1.209, 0.9963), (3.921, 1.22, 0.9875), (3.921, 1.218, 0.9925), (3.921, 1.216, 0.9964), (3.823, 1.037, 0.9875), (3.823, 1.01, 1.0), (3.823, 1.035, 0.9923), (3.823, 1.029, 0.9963), (3.823, 1.02, 0.999), (3.691, 0.8524, 0.9875), (3.691, 0.8256, 1.0), (3.691, 0.8503, 0.9923), (3.691, 0.8445, 0.9963), (3.691, 0.8359, 0.999), (3.523, 0.6752, 0.9875), (3.523, 0.6484, 1.0), (3.523, 0.6731, 0.9923), (3.523, 0.6673, 0.9963), (3.523, 0.6586, 0.999), (3.322, 0.507, 0.9875), (3.322, 0.4803, 1.0), (3.322, 0.505, 0.9923), (3.322, 0.4992, 0.9963), (3.322, 0.4905, 0.999), (3.088, 0.3496, 0.9875), (3.088, 0.3228, 1.0), (3.088, 0.3475, 0.9923), (3.088, 0.3417, 0.9963), (3.088, 0.333, 0.999), (2.825, 0.2043, 0.9875), (2.825, 0.1775, 1.0), (2.825, 0.2023, 0.9923), (2.825, 0.1965, 0.9963), (2.825, 0.1878, 0.999), (2.535, 0.07267, 0.9875), (2.535, 0.04589, 1.0), (2.535, 0.07064, 0.9923), (2.535, 0.06483, 0.9963), (2.535, 0.05614, 0.999), (2.22, -0.0441, 0.9875), (2.22, -0.07088, 1.0), (2.22, -0.04614, 0.9923), (2.22, -0.05195, 0.9963), (2.22, -0.06064, 0.999), (1.883, -0.1449, 0.9875), (1.883, -0.1717, 1.0), (1.883, -0.1469, 0.9923), (1.883, -0.1527, 0.9963), (1.883, -0.1614, 0.999), (1.529, -0.2287, 0.9875), (1.529, -0.2555, 1.0), (1.529, -0.2307, 0.9923), (1.529, -0.2365, 0.9963), (1.529, -0.2452, 0.999), (1.16, -0.2947, 0.9875), (1.16, -0.3215, 1.0), (1.16, -0.2968, 0.9923), (1.16, -0.3026, 0.9963), (1.16, -0.3113, 0.999), (0.7794, -0.3424, 0.9875), (0.7794, -0.3692, 1.0), (0.7794, -0.3444, 0.9923), (0.7794, -0.3502, 0.9963), (0.7794, -0.3589, 0.999), (0.3916, -0.3711, 0.9875), (0.3916, -0.3979, 1.0), (0.3916, -0.3732, 0.9923), (0.3916, -0.379, 0.9963), (0.3916, -0.3877, 0.999), (2.045e-06, -0.3808, 0.9875), (2.045e-06, -0.4075, 1.0), (2.045e-06, -0.3828, 0.9923), (2.045e-06, -0.3886, 0.9963), (2.045e-06, -0.3973, 0.999), (-0.3916, -0.3711, 0.9875), (-0.3916, -0.3979, 1.0), (-0.3916, -0.3732, 0.9923), (-0.3916, -0.379, 0.9963), (-0.3916, -0.3877, 0.999), (-0.7794, -0.3424, 0.9875), (-0.7794, -0.3692, 1.0), (-0.7794, -0.3444, 0.9923), (-0.7794, -0.3502, 0.9963), (-0.7794, -0.3589, 0.999), (-1.16, -0.2947, 0.9875), (-1.16, -0.3215, 1.0), (-1.16, -0.2968, 0.9923), (-1.16, -0.3026, 0.9963), (-1.16, -0.3113, 0.999), (-1.529, -0.2287, 0.9875), (-1.529, -0.2555, 1.0), (-1.529, -0.2307, 0.9923), (-1.529, -0.2365, 0.9963), (-1.529, -0.2452, 0.999), (-1.883, -0.1449, 0.9875), (-1.883, -0.1717, 1.0), (-1.883, -0.1469, 0.9923), (-1.883, -0.1527, 0.9963), (-1.883, -0.1614, 0.999), (-2.22, -0.04411, 0.9875), (-2.22, -0.07088, 1.0), (-2.22, -0.04614, 0.9923), (-2.22, -0.05195, 0.9963), (-2.22, -0.06064, 0.999), (-2.535, 0.07267, 0.9875), (-2.535, 0.04589, 1.0), (-2.535, 0.07063, 0.9923), (-2.535, 0.06483, 0.9963), (-2.535, 0.05614, 0.999), (-2.825, 0.2043, 0.9875), (-2.825, 0.1775, 1.0), (-2.825, 0.2023, 0.9923), (-2.825, 0.1965, 0.9963), (-2.825, 0.1878, 0.999), (-3.088, 0.3496, 0.9875), (-3.088, 0.3228, 1.0), (-3.088, 0.3475, 0.9923), (-3.088, 0.3417, 0.9963), (-3.088, 0.333, 0.999), (-3.322, 0.507, 0.9875), (-3.322, 0.4802, 1.0), (-3.322, 0.505, 0.9923), (-3.322, 0.4992, 0.9963), (-3.322, 0.4905, 0.999), (-3.523, 0.6752, 0.9875), (-3.523, 0.6484, 1.0), (-3.523, 0.6731, 0.9923), (-3.523, 0.6673, 0.9963), (-3.523, 0.6586, 0.999), (-3.691, 0.8524, 0.9875), (-3.691, 0.8256, 1.0), (-3.691, 0.8503, 0.9923), (-3.691, 0.8445, 0.9963), (-3.691, 0.8359, 0.999), (-3.823, 1.037, 0.9875), (-3.823, 1.01, 1.0), (-3.823, 1.035, 0.9923), (-3.823, 1.029, 0.9963), (-3.823, 1.02, 0.999), (-3.918, 1.215, 0.9875), (-3.936, 1.227, 0.9875), (-3.923, 1.2, 1.0), (-3.921, 1.22, 0.9875), (-3.925, 1.223, 0.9875), (-3.917, 1.213, 0.9923), (-3.921, 1.218, 0.9925), (-3.925, 1.222, 0.9926), (-3.924, 1.22, 0.9954), (-3.934, 1.225, 0.9923), (-3.931, 1.219, 0.9963), (-3.93, 1.226, 0.9875), (-3.929, 1.224, 0.9925), (-3.927, 1.22, 0.9964), (-3.92, 1.204, 0.999), (-3.918, 1.209, 0.9963), (-3.927, 1.21, 0.999), (-3.924, 1.213, 0.9981), (-3.921, 1.216, 0.9964), (-3.976, 1.227, 0.9875), (-3.976, 1.2, 1.0), (-3.976, 1.225, 0.9923), (-3.976, 1.219, 0.9963), (-3.976, 1.21, 0.999), (-3.987, 1.2, 1.0), (-3.988, 1.227, 0.9875), (-4.0, 1.214, 0.9875), (-3.987, 1.208, 0.999), (-3.987, 1.216, 0.9963), (-3.992, 1.203, 0.999), (-3.992, 1.211, 0.9979), (-3.992, 1.218, 0.9957), (-3.995, 1.218, 0.9947), (-3.992, 1.228, 0.9875), (-3.996, 1.226, 0.9875), (-3.987, 1.222, 0.9923), (-3.992, 1.223, 0.9924), (-3.996, 1.222, 0.9922), (-3.999, 1.211, 0.9923), (-3.996, 1.207, 0.9963), (-3.999, 1.221, 0.9875), (-3.998, 1.218, 0.9924), (-3.996, 1.214, 0.9957), (3.976, 1.227, 0.9875), (3.976, 1.2, 1.0), (3.976, 1.225, 0.9923), (3.976, 1.219, 0.9963), (3.976, 1.21, 0.999), (3.987, 1.2, 1.0), (4.0, 1.214, 0.9875), (3.987, 1.227, 0.9875), (3.992, 1.203, 0.999), (3.996, 1.207, 0.9963), (3.987, 1.208, 0.999), (3.992, 1.211, 0.9979), (3.996, 1.214, 0.9957), (3.995, 1.218, 0.9947), (3.999, 1.221, 0.9875), (3.996, 1.226, 0.9875), (3.999, 1.211, 0.9923), (3.998, 1.218, 0.9924), (3.996, 1.222, 0.9922), (3.987, 1.222, 0.9923), (3.987, 1.216, 0.9963), (3.992, 1.228, 0.9875), (3.992, 1.223, 0.9924), (3.992, 1.218, 0.9957), (3.918, 1.215, 0.7625), (3.936, 1.227, 0.7229), (3.923, 1.2, 0.75), (3.921, 1.22, 0.7534), (3.925, 1.223, 0.7427), (3.924, 1.208, 0.7577), (3.925, 1.213, 0.7517), (3.926, 1.218, 0.7449), (3.926, 1.216, 0.7454), (3.931, 1.225, 0.7264), (3.927, 1.219, 0.7328), (3.931, 1.224, 0.732), (3.928, 1.221, 0.7365), (3.926, 1.218, 0.7407), (3.92, 1.204, 0.751), (3.918, 1.209, 0.7537), (3.924, 1.21, 0.7411), (3.924, 1.211, 0.7458), (3.925, 1.212, 0.7498), (3.823, 1.037, 0.7625), (3.823, 1.01, 0.75), (3.823, 1.035, 0.7577), (3.823, 1.029, 0.7537), (3.823, 1.02, 0.751), (3.691, 0.8256, 0.75), (3.691, 0.8524, 0.7625), (3.691, 0.8359, 0.751), (3.691, 0.8445, 0.7537), (3.691, 0.8503, 0.7577), (3.523, 0.6752, 0.7625), (3.523, 0.6484, 0.75), (3.523, 0.6731, 0.7577), (3.523, 0.6673, 0.7537), (3.523, 0.6586, 0.751), (3.322, 0.4803, 0.75), (3.322, 0.507, 0.7625), (3.322, 0.4905, 0.751), (3.322, 0.4992, 0.7537), (3.322, 0.505, 0.7577), (3.088, 0.3496, 0.7625), (3.088, 0.3228, 0.75), (3.088, 0.3475, 0.7577), (3.088, 0.3417, 0.7537), (3.088, 0.333, 0.751), (2.825, 0.1775, 0.75), (2.825, 0.2043, 0.7625), (2.825, 0.1878, 0.751), (2.825, 0.1965, 0.7537), (2.825, 0.2023, 0.7577), (2.535, 0.07267, 0.7625), (2.535, 0.0459, 0.75), (2.535, 0.07064, 0.7577), (2.535, 0.06483, 0.7537), (2.535, 0.05614, 0.751), (2.22, -0.07088, 0.75), (2.22, -0.0441, 0.7625), (2.22, -0.06063, 0.751), (2.22, -0.05195, 0.7537), (2.22, -0.04614, 0.7577), (1.883, -0.1449, 0.7625), (1.883, -0.1717, 0.75), (1.883, -0.1469, 0.7577), (1.883, -0.1527, 0.7537), (1.883, -0.1614, 0.751), (1.529, -0.2555, 0.75), (1.529, -0.2287, 0.7625), (1.529, -0.2452, 0.751), (1.529, -0.2365, 0.7537), (1.529, -0.2307, 0.7577), (1.16, -0.2947, 0.7625), (1.16, -0.3215, 0.75), (1.16, -0.2968, 0.7577), (1.16, -0.3026, 0.7537), (1.16, -0.3113, 0.751), (0.7794, -0.3692, 0.75), (0.7794, -0.3424, 0.7625), (0.7794, -0.3589, 0.751), (0.7794, -0.3502, 0.7537), (0.7794, -0.3444, 0.7577), (0.3916, -0.3711, 0.7625), (0.3916, -0.3979, 0.75), (0.3916, -0.3732, 0.7577), (0.3916, -0.379, 0.7537), (0.3916, -0.3877, 0.751), (2.045e-06, -0.4075, 0.75), (2.045e-06, -0.3808, 0.7625), (2.045e-06, -0.3973, 0.751), (2.045e-06, -0.3886, 0.7537), (2.045e-06, -0.3828, 0.7577), (-0.3916, -0.3711, 0.7625), (-0.3916, -0.3979, 0.75), (-0.3916, -0.3732, 0.7577), (-0.3916, -0.379, 0.7537), (-0.3916, -0.3877, 0.751), (-0.7794, -0.3692, 0.75), (-0.7794, -0.3424, 0.7625), (-0.7794, -0.3589, 0.751), (-0.7794, -0.3502, 0.7537), (-0.7794, -0.3444, 0.7577), (-1.16, -0.2947, 0.7625), (-1.16, -0.3215, 0.75), (-1.16, -0.2968, 0.7577), (-1.16, -0.3026, 0.7537), (-1.16, -0.3113, 0.751), (-1.529, -0.2555, 0.75), (-1.529, -0.2287, 0.7625), (-1.529, -0.2452, 0.751), (-1.529, -0.2365, 0.7537), (-1.529, -0.2307, 0.7577), (-1.883, -0.1449, 0.7625), (-1.883, -0.1717, 0.75), (-1.883, -0.1469, 0.7577), (-1.883, -0.1527, 0.7537), (-1.883, -0.1614, 0.751), (-2.22, -0.07088, 0.75), (-2.22, -0.04411, 0.7625), (-2.22, -0.06064, 0.751), (-2.22, -0.05195, 0.7537), (-2.22, -0.04614, 0.7577), (-2.535, 0.07267, 0.7625), (-2.535, 0.04589, 0.75), (-2.535, 0.07063, 0.7577), (-2.535, 0.06483, 0.7537), (-2.535, 0.05614, 0.751), (-2.825, 0.1775, 0.75), (-2.825, 0.2043, 0.7625), (-2.825, 0.1878, 0.751), (-2.825, 0.1965, 0.7537), (-2.825, 0.2023, 0.7577), (-3.088, 0.3496, 0.7625), (-3.088, 0.3228, 0.75), (-3.088, 0.3475, 0.7577), (-3.088, 0.3417, 0.7537), (-3.088, 0.333, 0.751), (-3.322, 0.4803, 0.75), (-3.322, 0.507, 0.7625), (-3.322, 0.4905, 0.751), (-3.322, 0.4992, 0.7537), (-3.322, 0.505, 0.7577), (-3.523, 0.6752, 0.7625), (-3.523, 0.6484, 0.75), (-3.523, 0.6731, 0.7577), (-3.523, 0.6673, 0.7537), (-3.523, 0.6586, 0.751), (-3.691, 0.8256, 0.75), (-3.691, 0.8524, 0.7625), (-3.691, 0.8359, 0.751), (-3.691, 0.8445, 0.7537), (-3.691, 0.8503, 0.7577), (-3.823, 1.037, 0.7625), (-3.823, 1.01, 0.75), (-3.823, 1.035, 0.7577), (-3.823, 1.029, 0.7537), (-3.823, 1.02, 0.751), (-3.923, 1.2, 0.75), (-3.936, 1.227, 0.7229), (-3.918, 1.215, 0.7625), (-3.924, 1.21, 0.7411), (-3.927, 1.219, 0.7328), (-3.92, 1.204, 0.751), (-3.923, 1.213, 0.7458), (-3.925, 1.22, 0.7407), (-3.923, 1.22, 0.7454), (-3.93, 1.226, 0.732), (-3.925, 1.223, 0.7427), (-3.931, 1.225, 0.7264), (-3.927, 1.224, 0.7365), (-3.924, 1.222, 0.7449), (-3.917, 1.213, 0.7577), (-3.918, 1.209, 0.7537), (-3.921, 1.22, 0.7534), (-3.921, 1.218, 0.7517), (-3.921, 1.216, 0.7498), (-4.0, 1.214, 0.6875), (-3.988, 1.227, 0.6875), (-3.999, 1.219, 0.6875), (-3.996, 1.223, 0.6875), (-3.992, 1.226, 0.6875), (4.0, 1.214, 0.6875), (3.987, 1.227, 0.6875), (3.999, 1.219, 0.6875), (3.996, 1.223, 0.6875), (3.992, 1.226, 0.6875), (3.923, 1.2, 0.0), (3.936, 1.227, 0.0), (3.924, 1.21, 0.0), (3.927, 1.219, 0.0), (3.931, 1.225, 0.0), (-3.936, 1.227, 0.0), (-3.923, 1.2, 0.0), (-3.931, 1.225, 0.0), (-3.927, 1.219, 0.0), (-3.924, 1.21, 0.0), (-4.0, 1.214, 0.0), (-3.988, 1.227, 0.0), (-3.999, 1.219, 0.0), (-3.996, 1.223, 0.0), (-3.992, 1.226, 0.0), (3.987, 1.227, 0.0), (4.0, 1.214, 0.0), (3.992, 1.226, 0.0), (3.996, 1.223, 0.0), (3.999, 1.219, 0.0)], [], [(992, 658, 494, 1213), (907, 1129, 534, 578), (912, 578, 534, 1133), (877, 1099, 479, 548), (882, 548, 479, 1103), (947, 1169, 514, 618), (952, 618, 514, 1173), (932, 1153, 359, 603), (937, 603, 359, 1159), (982, 1203, 334, 653), (987, 653, 334, 1209), (180, 244, 106, 46), (182, 46, 106, 246), (972, 1193, 339, 643), (977, 643, 339, 1199), (1093, 389, 543, 872), (877, 543, 389, 1099), (902, 1123, 374, 573), (907, 573, 374, 1129), (124, 188, 60, 0), (189, 125, 0, 60), (937, 1159, 519, 608), (942, 608, 519, 1163), (942, 1163, 354, 613), (947, 613, 354, 1169), (927, 1149, 524, 598), (932, 598, 524, 1153), (977, 1199, 499, 648), (982, 648, 499, 1203), (219, 105, 45, 155), (156, 45, 105, 220), (967, 1189, 504, 638), (972, 638, 504, 1193), (855, 1074, 484, 538), (1093, 872, 538, 484), (897, 1119, 469, 568), (902, 568, 469, 1123), (922, 1143, 364, 593), (927, 593, 364, 1149), (1223, 324, 673, 1002), (1007, 673, 324, 1230), (962, 1183, 344, 633), (967, 633, 344, 1189), (892, 1113, 379, 563), (897, 563, 379, 1119), (917, 1139, 529, 588), (922, 588, 529, 1143), (997, 1219, 489, 668), (1223, 1002, 668, 489), (957, 1179, 509, 628), (962, 628, 509, 1183), (887, 1109, 474, 558), (892, 558, 474, 1113), (912, 1133, 369, 583), (917, 583, 369, 1139), (992, 1213, 329, 663), (997, 663, 329, 1219), (952, 1173, 349, 623), (957, 623, 349, 1179), (882, 1103, 384, 553), (887, 553, 384, 1109), (1033, 1247, 122, 839), (217, 187, 186, 1267, 1269, 1270, 1271, 1268), (185, 81, 77, 218), (151, 24, 249, 694), (129, 27, 429, 804), (688, 249, 24, 152), (764, 137, 31, 319), (130, 799, 429, 27), (150, 13, 254, 699), (138, 759, 319, 31), (128, 2, 434, 809), (151, 694, 254, 13), (149, 22, 259, 704), (129, 804, 434, 2), (127, 26, 439, 814), (150, 699, 259, 22), (148, 12, 264, 709), (128, 809, 439, 26), (126, 1, 444, 819), (149, 704, 264, 12), (147, 20, 269, 714), (127, 814, 444, 1), (125, 25, 449, 824), (148, 709, 269, 20), (146, 11, 274, 719), (126, 819, 449, 25), (124, 0, 454, 829), (147, 714, 274, 11), (145, 19, 279, 724), (125, 824, 454, 0), (123, 23, 459, 834), (146, 719, 279, 19), (136, 6, 394, 769), (124, 829, 459, 23), (144, 10, 284, 729), (764, 394, 6, 137), (849, 120, 1252, 1056), (145, 724, 284, 10), (135, 30, 399, 774), (143, 16, 289, 734), (136, 769, 399, 30), (688, 152, 21, 464), (144, 729, 289, 16), (134, 5, 404, 779), (121, 844, 464, 21), (142, 9, 294, 739), (135, 774, 404, 5), (133, 29, 409, 784), (143, 734, 294, 9), (141, 15, 299, 744), (134, 779, 409, 29), (132, 4, 414, 789), (142, 739, 299, 15), (140, 8, 304, 749), (133, 784, 414, 4), (131, 28, 419, 794), (141, 744, 304, 8), (139, 14, 309, 754), (132, 789, 419, 28), (154, 1050, 1057, 1253), (140, 749, 309, 14), (130, 3, 424, 799), (1214, 164, 34, 328), (131, 794, 424, 3), (1228, 323, 42, 170), (393, 614, 948, 768), (1098, 388, 52, 161), (854, 683, 17, 1075), (1008, 1229, 18, 678), (155, 45, 483, 1076), (1104, 478, 57, 163), (398, 619, 953, 773), (943, 614, 393, 763), (1055, 1051, 843, 848), (1094, 156, 52, 388), (1108, 383, 32, 165), (403, 624, 958, 778), (948, 619, 398, 768), (123, 834, 839, 122), (154, 17, 683, 1050), (1098, 161, 57, 478), (1114, 473, 36, 167), (408, 629, 963, 783), (953, 624, 403, 773), (1104, 163, 32, 383), (1118, 378, 40, 169), (413, 634, 968, 788), (958, 629, 408, 778), (1108, 165, 36, 473), (1124, 468, 44, 171), (418, 639, 973, 793), (963, 634, 413, 783), (1027, 1031, 838, 833), (1114, 167, 40, 378), (1128, 373, 51, 173), (423, 644, 978, 798), (968, 639, 418, 788), (253, 544, 878, 698), (689, 853, 539, 248), (1026, 678, 18, 153), (1134, 533, 58, 175), (428, 649, 983, 803), (973, 644, 423, 793), (258, 549, 883, 703), (873, 544, 253, 693), (1124, 171, 51, 373), (1138, 368, 35, 177), (433, 654, 988, 808), (798, 978, 649, 428), (263, 554, 888, 708), (878, 549, 258, 698), (1128, 173, 58, 533), (1144, 528, 39, 179), (438, 659, 993, 813), (983, 654, 433, 803), (138, 7, 314, 759), (268, 559, 893, 713), (139, 754, 314, 7), (883, 554, 263, 703), (1134, 175, 35, 368), (1148, 363, 43, 181), (443, 664, 998, 818), (988, 659, 438, 808), (273, 564, 898, 718), (888, 559, 268, 708), (1138, 177, 39, 528), (1154, 523, 48, 183), (448, 669, 1003, 823), (993, 664, 443, 813), (278, 569, 903, 723), (893, 564, 273, 713), (1144, 179, 43, 363), (159, 1158, 358, 55), (453, 674, 1009, 828), (998, 669, 448, 818), (283, 574, 908, 728), (898, 569, 278, 718), (1148, 181, 48, 523), (1164, 518, 50, 160), (458, 679, 1027, 833), (1003, 674, 453, 823), (288, 579, 913, 733), (903, 574, 283, 723), (1154, 183, 55, 358), (1168, 353, 49, 172), (463, 684, 853, 689), (1009, 679, 458, 828), (293, 584, 918, 738), (908, 579, 288, 728), (159, 50, 518, 1158), (1174, 513, 56, 174), (1257, 219, 155, 1076), (298, 589, 923, 743), (913, 584, 293, 733), (1164, 160, 49, 353), (1178, 348, 33, 176), (1118, 169, 44, 468), (843, 1051, 684, 463), (303, 594, 928, 748), (918, 589, 298, 738), (1168, 172, 56, 513), (1184, 508, 37, 178), (308, 599, 933, 753), (923, 594, 303, 743), (1174, 174, 33, 348), (1188, 343, 41, 180), (313, 604, 938, 758), (928, 599, 308, 748), (1178, 176, 37, 508), (1194, 503, 46, 182), (318, 609, 943, 763), (933, 604, 313, 753), (1184, 178, 41, 343), (157, 1198, 338, 53), (1224, 168, 42, 323), (758, 938, 609, 318), (1188, 180, 46, 503), (1204, 498, 47, 158), (1194, 182, 53, 338), (1208, 333, 54, 162), (1208, 162, 59, 493), (157, 47, 498, 1198), (1032, 1026, 153, 1248), (1204, 158, 54, 333), (1218, 328, 34, 166), (120, 184, 1273, 1252), (1214, 493, 59, 164), (1224, 488, 38, 168), (1218, 166, 38, 488), (1094, 483, 45, 156), (191, 86, 26, 127), (128, 26, 86, 192), (169, 233, 104, 44), (171, 44, 104, 235), (120, 121, 185, 184), (184, 185, 218, 1272, 1274, 1275, 1276, 1273), (179, 243, 103, 43), (181, 43, 103, 245), (168, 232, 102, 42), (234, 170, 42, 102), (189, 85, 25, 125), (126, 25, 85, 190), (178, 242, 101, 41), (180, 41, 101, 244), (151, 215, 84, 24), (216, 152, 24, 84), (167, 231, 100, 40), (169, 40, 100, 233), (177, 241, 99, 39), (179, 39, 99, 243), (187, 83, 23, 123), (124, 23, 83, 188), (166, 230, 98, 38), (168, 38, 98, 232), (149, 213, 82, 22), (214, 150, 22, 82), (176, 240, 97, 37), (178, 37, 97, 242), (849, 844, 121, 120), (165, 229, 96, 36), (167, 36, 96, 231), (226, 119, 59, 162), (228, 164, 59, 119), (216, 81, 21, 152), (121, 21, 81, 185), (175, 239, 95, 35), (177, 35, 95, 241), (237, 118, 58, 173), (175, 58, 118, 239), (211, 80, 20, 147), (212, 148, 20, 80), (228, 94, 34, 164), (166, 34, 94, 230), (225, 117, 57, 161), (227, 163, 57, 117), (174, 238, 93, 33), (176, 33, 93, 240), (236, 116, 56, 172), (174, 56, 116, 238), (214, 73, 13, 150), (151, 13, 73, 215), (227, 92, 32, 163), (165, 32, 92, 229), (247, 115, 55, 183), (159, 55, 115, 223), (212, 72, 12, 148), (149, 12, 72, 213), (1268, 1248, 153, 217), (219, 1257, 1259, 1260, 1261, 1258, 77, 81, 216), (122, 1247, 1267, 186), (217, 78, 83, 187), (193, 87, 27, 129), (229, 92, 72, 212), (227, 213, 72, 92), (240, 93, 65, 198), (238, 199, 65, 93), (230, 94, 61, 190), (228, 191, 61, 94), (241, 95, 69, 206), (239, 207, 69, 95), (231, 96, 80, 211), (229, 212, 80, 96), (242, 97, 89, 197), (240, 198, 89, 97), (232, 98, 85, 189), (230, 190, 85, 98), (243, 99, 75, 205), (241, 206, 75, 99), (233, 100, 71, 210), (231, 211, 71, 100), (244, 101, 64, 196), (242, 197, 64, 101), (234, 102, 60, 188), (232, 189, 60, 102), (245, 103, 68, 204), (243, 205, 68, 103), (235, 104, 79, 209), (233, 210, 79, 104), (220, 105, 84, 215), (216, 84, 105, 219), (246, 106, 88, 195), (244, 196, 88, 106), (222, 107, 87, 193), (194, 87, 107, 221), (247, 108, 74, 203), (245, 204, 74, 108), (236, 109, 66, 200), (224, 201, 66, 109), (224, 110, 91, 201), (202, 91, 110, 223), (237, 111, 70, 208), (235, 209, 70, 111), (225, 112, 73, 214), (220, 215, 73, 112), (194, 221, 113, 63), (246, 195, 63, 113), (226, 114, 62, 192), (222, 193, 62, 114), (202, 223, 115, 67), (247, 203, 67, 115), (238, 116, 90, 199), (236, 200, 90, 116), (227, 117, 82, 213), (225, 214, 82, 117), (239, 118, 76, 207), (237, 208, 76, 118), (228, 119, 86, 191), (226, 192, 86, 119), (130, 27, 87, 194), (126, 190, 61, 1), (191, 127, 1, 61), (128, 192, 62, 2), (193, 129, 2, 62), (221, 107, 47, 157), (158, 47, 107, 222), (195, 88, 28, 131), (132, 28, 88, 196), (130, 194, 63, 3), (195, 131, 3, 63), (181, 245, 108, 48), (247, 183, 48, 108), (203, 74, 14, 139), (140, 14, 74, 204), (132, 196, 64, 4), (133, 4, 64, 197), (224, 109, 49, 160), (236, 172, 49, 109), (133, 197, 89, 29), (134, 29, 89, 198), (205, 75, 15, 141), (142, 15, 75, 206), (134, 198, 65, 5), (135, 5, 65, 199), (159, 223, 110, 50), (224, 160, 50, 110), (200, 66, 6, 136), (137, 6, 66, 201), (135, 199, 90, 30), (200, 136, 30, 90), (202, 67, 7, 138), (203, 139, 7, 67), (171, 235, 111, 51), (237, 173, 51, 111), (207, 76, 16, 143), (144, 16, 76, 208), (140, 204, 68, 8), (205, 141, 8, 68), (1258, 1075, 17, 77), (156, 220, 112, 52), (225, 161, 52, 112), (137, 201, 91, 31), (202, 138, 31, 91), (142, 206, 69, 9), (207, 143, 9, 69), (182, 246, 113, 53), (221, 157, 53, 113), (154, 218, 77, 17), (1229, 1262, 78, 18), (144, 208, 70, 10), (145, 10, 70, 209), (234, 1263, 1228, 170), (217, 153, 18, 78), (210, 71, 11, 146), (211, 147, 11, 71), (158, 222, 114, 54), (226, 162, 54, 114), (145, 209, 79, 19), (210, 146, 19, 79), (154, 1253, 1272, 218), (1262, 1264, 1265, 1266, 1263, 234, 188, 83, 78), (987, 1209, 494, 658), (187, 123, 122, 186), (853, 856, 859, 858), (856, 857, 860, 859), (858, 859, 871, 868), (859, 860, 861, 871), (854, 862, 865, 864), (862, 863, 866, 865), (864, 865, 860, 857), (865, 866, 861, 860), (855, 867, 870, 869), (867, 868, 871, 870), (869, 870, 866, 863), (870, 871, 861, 866), (1007, 1010, 1013, 1012), (1010, 1011, 1014, 1013), (1012, 1013, 1025, 1022), (1013, 1014, 1015, 1025), (1008, 1016, 1019, 1018), (1016, 1017, 1020, 1019), (1018, 1019, 1014, 1011), (1019, 1020, 1015, 1014), (1009, 1021, 1024, 1023), (1021, 1022, 1025, 1024), (1023, 1024, 1020, 1017), (1024, 1025, 1015, 1020), (1031, 1034, 1037, 1036), (1034, 1035, 1038, 1037), (1036, 1037, 1049, 1046), (1037, 1038, 1039, 1049), (1032, 1040, 1043, 1042), (1040, 1041, 1044, 1043), (1042, 1043, 1038, 1035), (1043, 1044, 1039, 1038), (1033, 1045, 1048, 1047), (1045, 1046, 1049, 1048), (1047, 1048, 1044, 1041), (1048, 1049, 1039, 1044), (1055, 1058, 1061, 1060), (1058, 1059, 1062, 1061), (1060, 1061, 1073, 1070), (1061, 1062, 1063, 1073), (1056, 1064, 1067, 1066), (1064, 1065, 1068, 1067), (1066, 1067, 1062, 1059), (1067, 1068, 1063, 1062), (1057, 1069, 1072, 1071), (1069, 1070, 1073, 1072), (1071, 1072, 1068, 1065), (1072, 1073, 1063, 1068), (1074, 1077, 1080, 1079), (1077, 1078, 1081, 1080), (1079, 1080, 1092, 1089), (1080, 1081, 1082, 1092), (1075, 1083, 1086, 1085), (1083, 1084, 1087, 1086), (1085, 1086, 1081, 1078), (1086, 1087, 1082, 1081), (1076, 1088, 1091, 1090), (1088, 1089, 1092, 1091), (1090, 1091, 1087, 1084), (1091, 1092, 1082, 1087), (1228, 1231, 1234, 1233), (1231, 1232, 1235, 1234), (1233, 1234, 1246, 1243), (1234, 1235, 1236, 1246), (1229, 1237, 1240, 1239), (1237, 1238, 1241, 1240), (1239, 1240, 1235, 1232), (1240, 1241, 1236, 1235), (1230, 1242, 1245, 1244), (1242, 1243, 1246, 1245), (1244, 1245, 1241, 1238), (1245, 1246, 1236, 1241), (848, 843, 845, 850), (850, 845, 846, 851), (851, 846, 847, 852), (852, 847, 844, 849), (689, 248, 250, 692), (692, 250, 251, 691), (691, 251, 252, 690), (690, 252, 249, 688), (248, 693, 695, 250), (250, 695, 696, 251), (251, 696, 697, 252), (252, 697, 694, 249), (693, 253, 255, 695), (695, 255, 256, 696), (696, 256, 257, 697), (697, 257, 254, 694), (253, 698, 700, 255), (255, 700, 701, 256), (256, 701, 702, 257), (257, 702, 699, 254), (698, 258, 260, 700), (700, 260, 261, 701), (701, 261, 262, 702), (702, 262, 259, 699), (258, 703, 705, 260), (260, 705, 706, 261), (261, 706, 707, 262), (262, 707, 704, 259), (703, 263, 265, 705), (705, 265, 266, 706), (706, 266, 267, 707), (707, 267, 264, 704), (263, 708, 710, 265), (265, 710, 711, 266), (266, 711, 712, 267), (267, 712, 709, 264), (708, 268, 270, 710), (710, 270, 271, 711), (711, 271, 272, 712), (712, 272, 269, 709), (268, 713, 715, 270), (270, 715, 716, 271), (271, 716, 717, 272), (272, 717, 714, 269), (713, 273, 275, 715), (715, 275, 276, 716), (716, 276, 277, 717), (717, 277, 274, 714), (273, 718, 720, 275), (275, 720, 721, 276), (276, 721, 722, 277), (277, 722, 719, 274), (718, 278, 280, 720), (720, 280, 281, 721), (721, 281, 282, 722), (722, 282, 279, 719), (278, 723, 725, 280), (280, 725, 726, 281), (281, 726, 727, 282), (282, 727, 724, 279), (723, 283, 285, 725), (725, 285, 286, 726), (726, 286, 287, 727), (727, 287, 284, 724), (283, 728, 730, 285), (285, 730, 731, 286), (286, 731, 732, 287), (287, 732, 729, 284), (728, 288, 290, 730), (730, 290, 291, 731), (731, 291, 292, 732), (732, 292, 289, 729), (288, 733, 735, 290), (290, 735, 736, 291), (291, 736, 737, 292), (292, 737, 734, 289), (733, 293, 295, 735), (735, 295, 296, 736), (736, 296, 297, 737), (737, 297, 294, 734), (293, 738, 740, 295), (295, 740, 741, 296), (296, 741, 742, 297), (297, 742, 739, 294), (738, 298, 300, 740), (740, 300, 301, 741), (741, 301, 302, 742), (742, 302, 299, 739), (298, 743, 745, 300), (300, 745, 746, 301), (301, 746, 747, 302), (302, 747, 744, 299), (743, 303, 305, 745), (745, 305, 306, 746), (746, 306, 307, 747), (747, 307, 304, 744), (303, 748, 750, 305), (305, 750, 751, 306), (306, 751, 752, 307), (307, 752, 749, 304), (748, 308, 310, 750), (750, 310, 311, 751), (751, 311, 312, 752), (752, 312, 309, 749), (308, 753, 755, 310), (310, 755, 756, 311), (311, 756, 757, 312), (312, 757, 754, 309), (753, 313, 315, 755), (755, 315, 316, 756), (756, 316, 317, 757), (757, 317, 314, 754), (313, 758, 760, 315), (315, 760, 761, 316), (316, 761, 762, 317), (317, 762, 759, 314), (758, 318, 320, 760), (760, 320, 321, 761), (761, 321, 322, 762), (762, 322, 319, 759), (318, 763, 765, 320), (320, 765, 766, 321), (321, 766, 767, 322), (322, 767, 764, 319), (1224, 323, 325, 1227), (1227, 325, 326, 1226), (1226, 326, 327, 1225), (1225, 327, 324, 1223), (323, 1228, 1233, 325), (325, 1233, 1243, 326), (326, 1243, 1242, 327), (327, 1242, 1230, 324), (1214, 328, 330, 1217), (1217, 330, 331, 1216), (1216, 331, 332, 1215), (1215, 332, 329, 1213), (328, 1218, 1220, 330), (330, 1220, 1221, 331), (331, 1221, 1222, 332), (332, 1222, 1219, 329), (1204, 333, 335, 1207), (1207, 335, 336, 1206), (1206, 336, 337, 1205), (1205, 337, 334, 1203), (333, 1208, 1210, 335), (335, 1210, 1211, 336), (336, 1211, 1212, 337), (337, 1212, 1209, 334), (1194, 338, 340, 1197), (1197, 340, 341, 1196), (1196, 341, 342, 1195), (1195, 342, 339, 1193), (338, 1198, 1200, 340), (340, 1200, 1201, 341), (341, 1201, 1202, 342), (342, 1202, 1199, 339), (1184, 343, 345, 1187), (1187, 345, 346, 1186), (1186, 346, 347, 1185), (1185, 347, 344, 1183), (343, 1188, 1190, 345), (345, 1190, 1191, 346), (346, 1191, 1192, 347), (347, 1192, 1189, 344), (1174, 348, 350, 1177), (1177, 350, 351, 1176), (1176, 351, 352, 1175), (1175, 352, 349, 1173), (348, 1178, 1180, 350), (350, 1180, 1181, 351), (351, 1181, 1182, 352), (352, 1182, 1179, 349), (1164, 353, 355, 1167), (1167, 355, 356, 1166), (1166, 356, 357, 1165), (1165, 357, 354, 1163), (353, 1168, 1170, 355), (355, 1170, 1171, 356), (356, 1171, 1172, 357), (357, 1172, 1169, 354), (1154, 358, 360, 1157), (1157, 360, 361, 1156), (1156, 361, 362, 1155), (1155, 362, 359, 1153), (358, 1158, 1160, 360), (360, 1160, 1161, 361), (361, 1161, 1162, 362), (362, 1162, 1159, 359), (1144, 363, 365, 1147), (1147, 365, 366, 1146), (1146, 366, 367, 1145), (1145, 367, 364, 1143), (363, 1148, 1150, 365), (365, 1150, 1151, 366), (366, 1151, 1152, 367), (367, 1152, 1149, 364), (1134, 368, 370, 1137), (1137, 370, 371, 1136), (1136, 371, 372, 1135), (1135, 372, 369, 1133), (368, 1138, 1140, 370), (370, 1140, 1141, 371), (371, 1141, 1142, 372), (372, 1142, 1139, 369), (1124, 373, 375, 1127), (1127, 375, 376, 1126), (1126, 376, 377, 1125), (1125, 377, 374, 1123), (373, 1128, 1130, 375), (375, 1130, 1131, 376), (376, 1131, 1132, 377), (377, 1132, 1129, 374), (1114, 378, 380, 1117), (1117, 380, 381, 1116), (1116, 381, 382, 1115), (1115, 382, 379, 1113), (378, 1118, 1120, 380), (380, 1120, 1121, 381), (381, 1121, 1122, 382), (382, 1122, 1119, 379), (1104, 383, 385, 1107), (1107, 385, 386, 1106), (1106, 386, 387, 1105), (1105, 387, 384, 1103), (383, 1108, 1110, 385), (385, 1110, 1111, 386), (386, 1111, 1112, 387), (387, 1112, 1109, 384), (1094, 388, 390, 1097), (1097, 390, 391, 1096), (1096, 391, 392, 1095), (1095, 392, 389, 1093), (388, 1098, 1100, 390), (390, 1100, 1101, 391), (391, 1101, 1102, 392), (392, 1102, 1099, 389), (763, 393, 395, 765), (765, 395, 396, 766), (766, 396, 397, 767), (767, 397, 394, 764), (393, 768, 770, 395), (395, 770, 771, 396), (396, 771, 772, 397), (397, 772, 769, 394), (768, 398, 400, 770), (770, 400, 401, 771), (771, 401, 402, 772), (772, 402, 399, 769), (398, 773, 775, 400), (400, 775, 776, 401), (401, 776, 777, 402), (402, 777, 774, 399), (773, 403, 405, 775), (775, 405, 406, 776), (776, 406, 407, 777), (777, 407, 404, 774), (403, 778, 780, 405), (405, 780, 781, 406), (406, 781, 782, 407), (407, 782, 779, 404), (778, 408, 410, 780), (780, 410, 411, 781), (781, 411, 412, 782), (782, 412, 409, 779), (408, 783, 785, 410), (410, 785, 786, 411), (411, 786, 787, 412), (412, 787, 784, 409), (783, 413, 415, 785), (785, 415, 416, 786), (786, 416, 417, 787), (787, 417, 414, 784), (413, 788, 790, 415), (415, 790, 791, 416), (416, 791, 792, 417), (417, 792, 789, 414), (788, 418, 420, 790), (790, 420, 421, 791), (791, 421, 422, 792), (792, 422, 419, 789), (418, 793, 795, 420), (420, 795, 796, 421), (421, 796, 797, 422), (422, 797, 794, 419), (793, 423, 425, 795), (795, 425, 426, 796), (796, 426, 427, 797), (797, 427, 424, 794), (423, 798, 800, 425), (425, 800, 801, 426), (426, 801, 802, 427), (427, 802, 799, 424), (798, 428, 430, 800), (800, 430, 431, 801), (801, 431, 432, 802), (802, 432, 429, 799), (428, 803, 805, 430), (430, 805, 806, 431), (431, 806, 807, 432), (432, 807, 804, 429), (803, 433, 435, 805), (805, 435, 436, 806), (806, 436, 437, 807), (807, 437, 434, 804), (433, 808, 810, 435), (435, 810, 811, 436), (436, 811, 812, 437), (437, 812, 809, 434), (808, 438, 440, 810), (810, 440, 441, 811), (811, 441, 442, 812), (812, 442, 439, 809), (438, 813, 815, 440), (440, 815, 816, 441), (441, 816, 817, 442), (442, 817, 814, 439), (813, 443, 445, 815), (815, 445, 446, 816), (816, 446, 447, 817), (817, 447, 444, 814), (443, 818, 820, 445), (445, 820, 821, 446), (446, 821, 822, 447), (447, 822, 819, 444), (818, 448, 450, 820), (820, 450, 451, 821), (821, 451, 452, 822), (822, 452, 449, 819), (448, 823, 825, 450), (450, 825, 826, 451), (451, 826, 827, 452), (452, 827, 824, 449), (823, 453, 455, 825), (825, 455, 456, 826), (826, 456, 457, 827), (827, 457, 454, 824), (453, 828, 830, 455), (455, 830, 831, 456), (456, 831, 832, 457), (457, 832, 829, 454), (828, 458, 460, 830), (830, 460, 461, 831), (831, 461, 462, 832), (832, 462, 459, 829), (458, 833, 835, 460), (460, 835, 836, 461), (461, 836, 837, 462), (462, 837, 834, 459), (833, 838, 840, 835), (835, 840, 841, 836), (836, 841, 842, 837), (837, 842, 839, 834), (843, 463, 465, 845), (845, 465, 466, 846), (846, 466, 467, 847), (847, 467, 464, 844), (463, 689, 692, 465), (465, 692, 691, 466), (466, 691, 690, 467), (467, 690, 688, 464), (1118, 468, 470, 1120), (1120, 470, 471, 1121), (1121, 471, 472, 1122), (1122, 472, 469, 1119), (468, 1124, 1127, 470), (470, 1127, 1126, 471), (471, 1126, 1125, 472), (472, 1125, 1123, 469), (1108, 473, 475, 1110), (1110, 475, 476, 1111), (1111, 476, 477, 1112), (1112, 477, 474, 1109), (473, 1114, 1117, 475), (475, 1117, 1116, 476), (476, 1116, 1115, 477), (477, 1115, 1113, 474), (1098, 478, 480, 1100), (1100, 480, 481, 1101), (1101, 481, 482, 1102), (1102, 482, 479, 1099), (478, 1104, 1107, 480), (480, 1107, 1106, 481), (481, 1106, 1105, 482), (482, 1105, 1103, 479), (1076, 483, 485, 1088), (1088, 485, 486, 1089), (1089, 486, 487, 1079), (1079, 487, 484, 1074), (483, 1094, 1097, 485), (485, 1097, 1096, 486), (486, 1096, 1095, 487), (487, 1095, 1093, 484), (1218, 488, 490, 1220), (1220, 490, 491, 1221), (1221, 491, 492, 1222), (1222, 492, 489, 1219), (488, 1224, 1227, 490), (490, 1227, 1226, 491), (491, 1226, 1225, 492), (492, 1225, 1223, 489), (1208, 493, 495, 1210), (1210, 495, 496, 1211), (1211, 496, 497, 1212), (1212, 497, 494, 1209), (493, 1214, 1217, 495), (495, 1217, 1216, 496), (496, 1216, 1215, 497), (497, 1215, 1213, 494), (1198, 498, 500, 1200), (1200, 500, 501, 1201), (1201, 501, 502, 1202), (1202, 502, 499, 1199), (498, 1204, 1207, 500), (500, 1207, 1206, 501), (501, 1206, 1205, 502), (502, 1205, 1203, 499), (1188, 503, 505, 1190), (1190, 505, 506, 1191), (1191, 506, 507, 1192), (1192, 507, 504, 1189), (503, 1194, 1197, 505), (505, 1197, 1196, 506), (506, 1196, 1195, 507), (507, 1195, 1193, 504), (1178, 508, 510, 1180), (1180, 510, 511, 1181), (1181, 511, 512, 1182), (1182, 512, 509, 1179), (508, 1184, 1187, 510), (510, 1187, 1186, 511), (511, 1186, 1185, 512), (512, 1185, 1183, 509), (1168, 513, 515, 1170), (1170, 515, 516, 1171), (1171, 516, 517, 1172), (1172, 517, 514, 1169), (513, 1174, 1177, 515), (515, 1177, 1176, 516), (516, 1176, 1175, 517), (517, 1175, 1173, 514), (1158, 518, 520, 1160), (1160, 520, 521, 1161), (1161, 521, 522, 1162), (1162, 522, 519, 1159), (518, 1164, 1167, 520), (520, 1167, 1166, 521), (521, 1166, 1165, 522), (522, 1165, 1163, 519), (1148, 523, 525, 1150), (1150, 525, 526, 1151), (1151, 526, 527, 1152), (1152, 527, 524, 1149), (523, 1154, 1157, 525), (525, 1157, 1156, 526), (526, 1156, 1155, 527), (527, 1155, 1153, 524), (1138, 528, 530, 1140), (1140, 530, 531, 1141), (1141, 531, 532, 1142), (1142, 532, 529, 1139), (528, 1144, 1147, 530), (530, 1147, 1146, 531), (531, 1146, 1145, 532), (532, 1145, 1143, 529), (1128, 533, 535, 1130), (1130, 535, 536, 1131), (1131, 536, 537, 1132), (1132, 537, 534, 1129), (533, 1134, 1137, 535), (535, 1137, 1136, 536), (536, 1136, 1135, 537), (537, 1135, 1133, 534), (1057, 1050, 1052, 1069), (1069, 1052, 1053, 1070), (1070, 1053, 1054, 1060), (1060, 1054, 1051, 1055), (855, 538, 540, 867), (867, 540, 541, 868), (868, 541, 542, 858), (858, 542, 539, 853), (538, 872, 874, 540), (540, 874, 875, 541), (541, 875, 876, 542), (542, 876, 873, 539), (872, 543, 545, 874), (874, 545, 546, 875), (875, 546, 547, 876), (876, 547, 544, 873), (543, 877, 879, 545), (545, 879, 880, 546), (546, 880, 881, 547), (547, 881, 878, 544), (877, 548, 550, 879), (879, 550, 551, 880), (880, 551, 552, 881), (881, 552, 549, 878), (548, 882, 884, 550), (550, 884, 885, 551), (551, 885, 886, 552), (552, 886, 883, 549), (882, 553, 555, 884), (884, 555, 556, 885), (885, 556, 557, 886), (886, 557, 554, 883), (553, 887, 889, 555), (555, 889, 890, 556), (556, 890, 891, 557), (557, 891, 888, 554), (887, 558, 560, 889), (889, 560, 561, 890), (890, 561, 562, 891), (891, 562, 559, 888), (558, 892, 894, 560), (560, 894, 895, 561), (561, 895, 896, 562), (562, 896, 893, 559), (892, 563, 565, 894), (894, 565, 566, 895), (895, 566, 567, 896), (896, 567, 564, 893), (563, 897, 899, 565), (565, 899, 900, 566), (566, 900, 901, 567), (567, 901, 898, 564), (897, 568, 570, 899), (899, 570, 571, 900), (900, 571, 572, 901), (901, 572, 569, 898), (568, 902, 904, 570), (570, 904, 905, 571), (571, 905, 906, 572), (572, 906, 903, 569), (902, 573, 575, 904), (904, 575, 576, 905), (905, 576, 577, 906), (906, 577, 574, 903), (573, 907, 909, 575), (575, 909, 910, 576), (576, 910, 911, 577), (577, 911, 908, 574), (907, 578, 580, 909), (909, 580, 581, 910), (910, 581, 582, 911), (911, 582, 579, 908), (578, 912, 914, 580), (580, 914, 915, 581), (581, 915, 916, 582), (582, 916, 913, 579), (912, 583, 585, 914), (914, 585, 586, 915), (915, 586, 587, 916), (916, 587, 584, 913), (583, 917, 919, 585), (585, 919, 920, 586), (586, 920, 921, 587), (587, 921, 918, 584), (917, 588, 590, 919), (919, 590, 591, 920), (920, 591, 592, 921), (921, 592, 589, 918), (588, 922, 924, 590), (590, 924, 925, 591), (591, 925, 926, 592), (592, 926, 923, 589), (922, 593, 595, 924), (924, 595, 596, 925), (925, 596, 597, 926), (926, 597, 594, 923), (593, 927, 929, 595), (595, 929, 930, 596), (596, 930, 931, 597), (597, 931, 928, 594), (927, 598, 600, 929), (929, 600, 601, 930), (930, 601, 602, 931), (931, 602, 599, 928), (598, 932, 934, 600), (600, 934, 935, 601), (601, 935, 936, 602), (602, 936, 933, 599), (932, 603, 605, 934), (934, 605, 606, 935), (935, 606, 607, 936), (936, 607, 604, 933), (603, 937, 939, 605), (605, 939, 940, 606), (606, 940, 941, 607), (607, 941, 938, 604), (937, 608, 610, 939), (939, 610, 611, 940), (940, 611, 612, 941), (941, 612, 609, 938), (608, 942, 944, 610), (610, 944, 945, 611), (611, 945, 946, 612), (612, 946, 943, 609), (942, 613, 615, 944), (944, 615, 616, 945), (945, 616, 617, 946), (946, 617, 614, 943), (613, 947, 949, 615), (615, 949, 950, 616), (616, 950, 951, 617), (617, 951, 948, 614), (947, 618, 620, 949), (949, 620, 621, 950), (950, 621, 622, 951), (951, 622, 619, 948), (618, 952, 954, 620), (620, 954, 955, 621), (621, 955, 956, 622), (622, 956, 953, 619), (952, 623, 625, 954), (954, 625, 626, 955), (955, 626, 627, 956), (956, 627, 624, 953), (623, 957, 959, 625), (625, 959, 960, 626), (626, 960, 961, 627), (627, 961, 958, 624), (957, 628, 630, 959), (959, 630, 631, 960), (960, 631, 632, 961), (961, 632, 629, 958), (628, 962, 964, 630), (630, 964, 965, 631), (631, 965, 966, 632), (632, 966, 963, 629), (962, 633, 635, 964), (964, 635, 636, 965), (965, 636, 637, 966), (966, 637, 634, 963), (633, 967, 969, 635), (635, 969, 970, 636), (636, 970, 971, 637), (637, 971, 968, 634), (967, 638, 640, 969), (969, 640, 641, 970), (970, 641, 642, 971), (971, 642, 639, 968), (638, 972, 974, 640), (640, 974, 975, 641), (641, 975, 976, 642), (642, 976, 973, 639), (972, 643, 645, 974), (974, 645, 646, 975), (975, 646, 647, 976), (976, 647, 644, 973), (643, 977, 979, 645), (645, 979, 980, 646), (646, 980, 981, 647), (647, 981, 978, 644), (977, 648, 650, 979), (979, 650, 651, 980), (980, 651, 652, 981), (981, 652, 649, 978), (648, 982, 984, 650), (650, 984, 985, 651), (651, 985, 986, 652), (652, 986, 983, 649), (982, 653, 655, 984), (984, 655, 656, 985), (985, 656, 657, 986), (986, 657, 654, 983), (653, 987, 989, 655), (655, 989, 990, 656), (656, 990, 991, 657), (657, 991, 988, 654), (987, 658, 660, 989), (989, 660, 661, 990), (990, 661, 662, 991), (991, 662, 659, 988), (658, 992, 994, 660), (660, 994, 995, 661), (661, 995, 996, 662), (662, 996, 993, 659), (992, 663, 665, 994), (994, 665, 666, 995), (995, 666, 667, 996), (996, 667, 664, 993), (663, 997, 999, 665), (665, 999, 1000, 666), (666, 1000, 1001, 667), (667, 1001, 998, 664), (997, 668, 670, 999), (999, 670, 671, 1000), (1000, 671, 672, 1001), (1001, 672, 669, 998), (668, 1002, 1004, 670), (670, 1004, 1005, 671), (671, 1005, 1006, 672), (672, 1006, 1003, 669), (1002, 673, 675, 1004), (1004, 675, 676, 1005), (1005, 676, 677, 1006), (1006, 677, 674, 1003), (673, 1007, 1012, 675), (675, 1012, 1022, 676), (676, 1022, 1021, 677), (677, 1021, 1009, 674), (1008, 678, 680, 1016), (1016, 680, 681, 1017), (1017, 681, 682, 1023), (1023, 682, 679, 1009), (678, 1026, 1028, 680), (680, 1028, 1029, 681), (681, 1029, 1030, 682), (682, 1030, 1027, 679), (1026, 1032, 1042, 1028), (1028, 1042, 1035, 1029), (1029, 1035, 1034, 1030), (1030, 1034, 1031, 1027), (1050, 683, 685, 1052), (1052, 685, 686, 1053), (1053, 686, 687, 1054), (1054, 687, 684, 1051), (683, 854, 864, 685), (685, 864, 857, 686), (686, 857, 856, 687), (687, 856, 853, 684), (1267, 1247, 1249, 1269), (1269, 1249, 1250, 1270), (1270, 1250, 1251, 1271), (1271, 1251, 1248, 1268), (1007, 1230, 1244, 1010), (1010, 1244, 1238, 1011), (1011, 1238, 1237, 1018), (1018, 1237, 1229, 1008), (1032, 1248, 1251, 1040), (1040, 1251, 1250, 1041), (1041, 1250, 1249, 1047), (1047, 1249, 1247, 1033), (854, 1075, 1085, 862), (862, 1085, 1078, 863), (863, 1078, 1077, 869), (869, 1077, 1074, 855), (1056, 1252, 1254, 1064), (1064, 1254, 1255, 1065), (1065, 1255, 1256, 1071), (1071, 1256, 1253, 1057), (1033, 839, 842, 1045), (1045, 842, 841, 1046), (1046, 841, 840, 1036), (1036, 840, 838, 1031), (849, 1056, 1066, 852), (852, 1066, 1059, 851), (851, 1059, 1058, 850), (850, 1058, 1055, 848), (1228, 1263, 1266, 1231), (1231, 1266, 1265, 1232), (1232, 1265, 1264, 1239), (1239, 1264, 1262, 1229), (1272, 1253, 1256, 1274), (1274, 1256, 1255, 1275), (1275, 1255, 1254, 1276), (1276, 1254, 1252, 1273), (1257, 1076, 1090, 1259), (1259, 1090, 1084, 1260), (1260, 1084, 1083, 1261), (1261, 1083, 1075, 1258), (248, 539, 873, 693)])
me_circle.polygons.foreach_set('use_smooth', [1, 1, 1, 1, 1, 1, 1, 1, 1, 1, 1, 1, 1, 1, 1, 1, 1, 1, 1, 1, 1, 1, 1, 1, 1, 1, 1, 1, 1, 1, 1, 1, 1, 1, 1, 1, 1, 1, 1, 1, 1, 1, 1, 1, 1, 1, 1, 1, 1, 1, 1, 1, 1, 1, 1, 1, 1, 1, 1, 1, 1, 0, 0, 0, 1, 1, 1, 1, 1, 1, 1, 1, 1, 1, 1, 1, 1, 1, 1, 1, 1, 1, 1, 1, 1, 1, 1, 1, 1, 1, 1, 1, 1, 1, 1, 1, 1, 1, 1, 1, 1, 1, 1, 1, 1, 1, 1, 1, 1, 1, 1, 1, 1, 1, 1, 1, 1, 1, 1, 1, 0, 1, 1, 0, 1, 0, 0, 0, 0, 0, 0, 0, 0, 0, 0, 0, 0, 0, 0, 1, 0, 0, 0, 0, 0, 0, 0, 0, 0, 0, 0, 0, 0, 0, 0, 0, 0, 0, 0, 0, 0, 0, 0, 0, 0, 0, 0, 0, 0, 0, 0, 0, 0, 0, 0, 0, 1, 0, 1, 0, 0, 0, 0, 0, 0, 0, 0, 0, 0, 0, 0, 0, 0, 0, 0, 0, 0, 0, 0, 0, 0, 0, 0, 0, 0, 0, 0, 0, 0, 0, 0, 0, 0, 0, 0, 0, 0, 0, 0, 0, 0, 0, 0, 0, 0, 0, 0, 0, 0, 0, 0, 0, 0, 0, 0, 0, 0, 0, 0, 0, 0, 0, 0, 0, 0, 0, 1, 0, 0, 0, 0, 1, 1, 1, 1, 1, 0, 1, 1, 1, 1, 1, 1, 1, 1, 1, 1, 1, 1, 1, 1, 1, 1, 1, 1, 1, 1, 1, 1, 1, 1, 1, 1, 1, 1, 1, 1, 1, 1, 1, 1, 1, 1, 1, 1, 1, 1, 1, 1, 1, 1, 1, 1, 1, 1, 1, 1, 1, 0, 0, 1, 0, 1, 0, 0, 0, 0, 0, 0, 0, 0, 0, 0, 0, 0, 0, 0, 0, 0, 0, 0, 0, 0, 0, 0, 0, 0, 0, 0, 0, 0, 0, 0, 0, 0, 0, 0, 0, 0, 0, 0, 0, 0, 0, 0, 0, 0, 0, 0, 0, 0, 0, 0, 0, 0, 0, 0, 0, 0, 1, 1, 1, 1, 1, 1, 1, 1, 1, 1, 1, 1, 1, 1, 1, 1, 1, 1, 1, 1, 1, 1, 1, 1, 1, 1, 1, 1, 1, 1, 1, 1, 1, 1, 1, 1, 1, 1, 1, 0, 1, 1, 1, 1, 1, 1, 1, 1, 0, 0, 1, 1, 0, 0, 1, 1, 1, 1, 1, 1, 0, 0, 1, 1, 1, 1, 1, 1, 1, 1, 1, 1, 1, 1, 1, 1, 1, 1, 1, 1, 1, 1, 1, 1, 1, 1, 1, 1, 1, 1, 1, 1, 1, 1, 1, 1, 1, 1, 1, 1, 1, 1, 1, 1, 1, 1, 1, 1, 1, 1, 1, 1, 1, 1, 1, 1, 1, 1, 1, 1, 1, 1, 1, 1, 1, 1, 1, 1, 1, 1, 1, 1, 1, 1, 1, 1, 1, 1, 1, 1, 1, 1, 1, 1, 1, 1, 1, 1, 1, 1, 1, 1, 1, 1, 1, 1, 1, 1, 1, 1, 1, 1, 1, 1, 1, 1, 1, 1, 1, 1, 1, 1, 1, 1, 1, 1, 1, 1, 1, 1, 1, 1, 1, 1, 1, 1, 1, 1, 1, 1, 1, 1, 1, 1, 1, 1, 1, 1, 1, 1, 1, 1, 1, 1, 1, 1, 1, 1, 1, 1, 1, 1, 1, 1, 1, 1, 1, 1, 1, 1, 1, 1, 1, 1, 1, 1, 1, 1, 1, 1, 1, 1, 1, 1, 1, 1, 1, 1, 1, 1, 1, 1, 1, 1, 1, 1, 1, 1, 1, 1, 1, 1, 1, 1, 1, 1, 1, 1, 1, 1, 1, 1, 1, 1, 1, 1, 1, 1, 1, 1, 1, 1, 1, 1, 1, 1, 1, 1, 1, 1, 1, 1, 1, 1, 1, 1, 1, 1, 1, 1, 1, 1, 1, 1, 1, 1, 1, 1, 1, 1, 1, 1, 1, 1, 1, 1, 1, 1, 1, 1, 1, 1, 1, 1, 1, 1, 1, 1, 1, 1, 1, 1, 1, 1, 1, 1, 1, 1, 1, 1, 1, 1, 1, 1, 1, 1, 1, 1, 1, 1, 1, 1, 1, 1, 1, 1, 1, 1, 1, 1, 1, 1, 1, 1, 1, 1, 1, 1, 1, 1, 1, 1, 1, 1, 1, 1, 1, 1, 1, 1, 1, 1, 1, 1, 1, 1, 1, 1, 1, 1, 1, 1, 1, 1, 1, 1, 1, 1, 1, 1, 1, 1, 1, 1, 1, 1, 1, 1, 1, 1, 1, 1, 1, 1, 1, 1, 1, 1, 1, 1, 1, 1, 1, 1, 1, 1, 1, 1, 1, 1, 1, 1, 1, 1, 1, 1, 1, 1, 1, 1, 1, 1, 1, 1, 1, 1, 1, 1, 1, 1, 1, 1, 1, 1, 1, 1, 1, 1, 1, 1, 1, 1, 1, 1, 1, 1, 1, 1, 1, 1, 1, 1, 1, 1, 1, 1, 1, 1, 1, 1, 1, 1, 1, 1, 1, 1, 1, 1, 1, 1, 1, 1, 1, 1, 1, 1, 1, 1, 1, 1, 1, 1, 1, 1, 1, 1, 1, 1, 1, 1, 1, 1, 1, 1, 1, 1, 1, 1, 1, 1, 1, 1, 1, 1, 1, 1, 1, 1, 1, 1, 1, 1, 1, 1, 1, 1, 1, 1, 1, 1, 1, 1, 1, 1, 1, 1, 1, 1, 1, 1, 1, 1, 1, 1, 1, 1, 1, 1, 1, 1, 1, 1, 1, 1, 1, 1, 1, 1, 1, 1, 1, 1, 1, 1, 1, 1, 1, 1, 1, 1, 1, 1, 1, 1, 1, 1, 1, 1, 1, 1, 1, 1, 1, 1, 1, 1, 1, 1, 1, 1, 1, 1, 1, 1, 1, 1, 1, 1, 1, 1, 1, 1, 1, 1, 1, 1, 1, 1, 1, 1, 1, 1, 1, 1, 1, 1, 1, 1, 1, 1, 1, 1, 1, 1, 1, 1, 1, 1, 1, 1, 1, 1, 1, 1, 1, 1, 1, 1, 1, 1, 1, 1, 1, 1, 1, 1, 1, 1, 1, 1, 1, 1, 1, 1, 1, 1, 1, 1, 1, 1, 1, 1, 1, 1, 1, 1, 1, 1, 1, 1, 1, 1, 1, 1, 1, 1, 1, 1, 1, 1, 1, 1, 1, 1, 1, 1, 1, 1, 1, 1, 1, 1, 1, 1, 1, 1, 1, 1, 1, 1, 1, 1, 1, 1, 1, 1, 1, 1, 1, 1, 1, 1, 1, 1, 1, 1, 1, 1, 1, 1, 1, 1, 1, 1, 1, 1, 1, 1, 1, 1, 1, 1, 1, 1, 1, 1, 1, 1, 1, 1, 1, 1, 1, 1, 1, 1, 1, 1, 1, 1, 1, 1, 1, 1, 1, 1, 1, 1, 1, 1, 1, 1, 1, 1, 1, 1, 1, 1, 1, 1, 1, 1, 1, 1, 1, 1, 1, 1, 1, 1, 1, 1, 1, 1, 1, 1, 1, 1, 1, 1, 1, 1, 1, 1, 1, 1, 1, 1, 1, 1, 1, 1, 1, 1, 1, 1, 1, 1, 1, 1, 1, 1, 1, 1, 1, 1, 1, 1, 1, 1, 1, 1, 1, 1, 1, 1, 1, 1, 1, 1, 1, 1, 1, 1, 1, 1, 1, 1, 1, 1, 1, 1, 1, 1, 1, 1, 1, 1, 1, 1, 1, 1, 1, 1, 1, 1, 1, 1, 1, 1, 1, 1, 1, 1, 1, 1, 1, 1, 1, 1, 1, 1, 1, 1, 1, 1, 1, 1, 1, 1, 1, 1, 1, 1, 1, 1, 1, 1, 1, 1, 1, 1, 1, 1, 1, 1, 0])
me_circle.use_remesh_preserve_volume = False
me_circle.use_remesh_preserve_attributes = False
me_circle.use_mirror_vertex_groups = False
me_circle.update()

# ---- objects
ob_circle = bpy.data.objects.new('Circle', me_circle)
ob_lamp = bpy.data.objects.new('Lamp', light_lamp)
ob_camera = bpy.data.objects.new('Camera', cam_camera)

# ---- transforms, parenting, visibility, modifiers, constraints
ob_circle.location = (0.0, 0.0, 0.0)
ob_circle.lineart.crease_threshold = 0.0
_m = ob_circle.modifiers.new('Auto Smooth', 'NODES')
_m.node_group = ng_auto_smooth
_gi = [s.identifier for s in ng_auto_smooth.interface.items_tree if s.item_type == 'SOCKET' and s.in_out == 'INPUT']
_m[_gi[1]] = 0.5236  # Angle
ob_lamp.location = (4.076, 1.005, 5.904)
ob_lamp.rotation_euler = (0.6503, 0.05522, 1.866)
ob_lamp.lock_rotations_4d = False
ob_lamp.empty_display_type = 'ARROWS'
ob_lamp.color = (0.0, 0.0, 0.0, 0.0)
ob_lamp.lineart.crease_threshold = 0.0
ob_camera.location = (7.481, -6.508, 5.344)
ob_camera.rotation_euler = (1.109, 0.0, 0.8149)
ob_camera.lock_rotations_4d = False
ob_camera.empty_display_type = 'ARROWS'
ob_camera.color = (0.0, 0.0, 0.0, 0.0)
ob_camera.display_type = 'WIRE'
ob_camera.lineart.crease_threshold = 0.0

# ---- collection membership
col_collection_1.objects.link(ob_circle)
col_collection_1.objects.link(ob_lamp)
col_collection_1.objects.link(ob_camera)

# ---- scene / render settings (as saved in the file)
scene.camera = ob_camera
scene.frame_start = 1; scene.frame_end = 250; scene.frame_set(1)
scene.render.engine = 'BLENDER_EEVEE_NEXT'
scene.render.resolution_percentage = 50
scene.render.dither_intensity = 0.0
scene.cycles.use_denoising = False
scene.cycles.samples = 128
scene.cycles.sampling_pattern = 'TABULATED_SOBOL'
scene.cycles.use_adaptive_sampling = False
scene.cycles.use_light_tree = False
scene.cycles.blur_glossy = 0.0
scene.cycles.sample_clamp_indirect = 0.0
scene.view_settings.view_transform = 'Standard'
bpy.context.view_layer.update()
